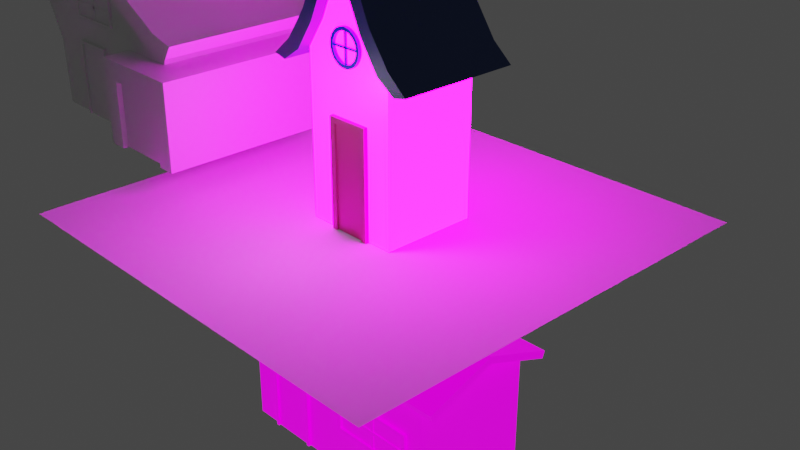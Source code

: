 # Source: house.blend  (saved by Blender 2.93.20; exported with 4.5.12 LTS)
import bpy
from mathutils import Matrix  # noqa: F401  (used for matrix-valued properties, if any)

bpy.ops.wm.read_factory_settings(use_empty=True)
scene = bpy.context.scene
scene.name = 'Scene'

# ---- collections
col_collection = bpy.data.collections.new('Collection'); scene.collection.children.link(col_collection)

# ---- images (referenced by path relative to the original .blend; pixels are not part of the script)
import os
ASSET_DIR = os.environ.get("B2B_ASSET_DIR", "")  # directory of the original .blend (textures are referenced by path, not embedded)
HERE = os.path.dirname(os.path.abspath(__file__))  # packed textures are extracted next to this script under _unpacked/

def load_image(name, relpath, width, height, colorspace="sRGB"):
    """Load a texture the original file referenced (path relative to the .blend, or extracted next to this script)."""
    p = next((c for c in (os.path.join(HERE, relpath), os.path.join(ASSET_DIR, relpath)) if relpath and os.path.exists(c)), "")
    if p:
        img = bpy.data.images.load(p, check_existing=True)
        img.name = name
    else:  # same state as the original file: an image datablock whose file is absent (Cycles renders it pink)
        img = bpy.data.images.new(name, width, height)
        img.source = "FILE"
        img.filepath = "//" + (relpath or name)
    img.colorspace_settings.name = colorspace
    return img
img_material_002_base_color = load_image('Material.002 Base Color', '', 1024, 1024, 'sRGB')
img_emission = load_image('Emission', 'Emission House2.png', 1024, 1024, 'sRGB')
img_emission_1 = load_image('eMISSION', 'Emission.png', 1024, 1024, 'sRGB')
img_bake = load_image('Bake', 'House 3 + textures/Bake.png', 1024, 1024, 'sRGB')

# ---- materials (node trees are filled in below, after node groups)
mat_material_002 = bpy.data.materials.new('Material.002')
mat_material_004 = bpy.data.materials.new('Material.004')
mat_material_003 = bpy.data.materials.new('Material.003')
mat_material_001 = bpy.data.materials.new('Material.001')
mat_material_006 = bpy.data.materials.new('Material.006')
mat_material_005 = bpy.data.materials.new('Material.005')
mat_material_007 = bpy.data.materials.new('Material.007')
mat_material_008 = bpy.data.materials.new('Material.008')
mat_material_009 = bpy.data.materials.new('Material.009')
mat_material_010 = bpy.data.materials.new('Material.010')
mat_material_011 = bpy.data.materials.new('Material.011')
mat_baked = bpy.data.materials.new('bAKED')

# ---- node groups
ng_auto_smooth = bpy.data.node_groups.new('Auto Smooth', 'GeometryNodeTree')
_s = ng_auto_smooth.interface.new_socket(name='Geometry', in_out='OUTPUT', socket_type='NodeSocketGeometry')
_s = ng_auto_smooth.interface.new_socket(name='Geometry', in_out='INPUT', socket_type='NodeSocketGeometry')
_s = ng_auto_smooth.interface.new_socket(name='Angle', in_out='INPUT', socket_type='NodeSocketFloat')
_s.subtype = 'ANGLE'
_s.min_value = 0.0
_s.max_value = 3.142
ng_auto_smooth.is_modifier = True
_N = ng_auto_smooth.nodes; _L = ng_auto_smooth.links
n0 = _N.new('NodeGroupOutput'); n0.name = 'Group Output'; n0.location = (480, -100)
n1 = _N.new('NodeGroupInput'); n1.name = 'Group Input'; n1.location = (-420, -300)
n2 = _N.new('NodeGroupInput'); n2.name = 'Group Input.001'; n2.location = (-60, -100)
n3 = _N.new('GeometryNodeSetShadeSmooth'); n3.name = 'Set Shade Smooth'; n3.location = (120, -100)
n3.domain = 'EDGE'
n4 = _N.new('GeometryNodeSetShadeSmooth'); n4.name = 'Set Shade Smooth.001'; n4.location = (300, -100)
n5 = _N.new('GeometryNodeInputMeshEdgeAngle'); n5.name = 'Edge Angle'; n5.location = (-420, -220)
n6 = _N.new('GeometryNodeInputEdgeSmooth'); n6.name = 'Is Edge Smooth'; n6.location = (-60, -160)
n7 = _N.new('GeometryNodeInputShadeSmooth'); n7.name = 'Is Face Smooth'; n7.location = (-240, -340)
n8 = _N.new('FunctionNodeBooleanMath'); n8.name = 'Boolean Math'; n8.location = (-60, -220)
n9 = _N.new('FunctionNodeCompare'); n9.name = 'Compare'; n9.location = (-240, -180)
n9.operation = 'LESS_EQUAL'
_L.new(n5.outputs[0], n9.inputs[0])
_L.new(n4.outputs[0], n0.inputs[0])
_L.new(n1.outputs[1], n9.inputs[1])
_L.new(n9.outputs[0], n8.inputs[0])
_L.new(n7.outputs[0], n8.inputs[1])
_L.new(n2.outputs[0], n3.inputs[0])
_L.new(n6.outputs[0], n3.inputs[1])
_L.new(n3.outputs[0], n4.inputs[0])
_L.new(n8.outputs[0], n3.inputs[2])
n0.is_active_output = True

# ---- material node trees
mat_material_002.use_nodes = True; mat_material_002.node_tree.nodes.clear()
_N = mat_material_002.node_tree.nodes; _L = mat_material_002.node_tree.links
n0 = _N.new('ShaderNodeOutputMaterial'); n0.name = 'Material Output'; n0.location = (470, 300)
n1 = _N.new('ShaderNodeBsdfPrincipled'); n1.name = 'Principled BSDF'; n1.location = (180, 300)
n1.distribution = 'GGX'
n1.subsurface_method = 'BURLEY'
n1.inputs[0].default_value = (0.08866, 0.04231, 0.1195, 1.0)
n1.inputs[3].default_value = 1.45
n1.inputs[28].default_value = 29.6
n2 = _N.new('ShaderNodeTexImage'); n2.name = 'Image Texture'; n2.location = (-280, 280)
n2.image = img_material_002_base_color
n3 = _N.new('ShaderNodeTexImage'); n3.name = 'Image Texture.001'; n3.location = (-360, -20)
n3.image = img_emission
_L.new(n1.outputs[0], n0.inputs[0])
_L.new(n3.outputs[0], n1.inputs[27])
n0.is_active_output = True
mat_material_004.use_nodes = True; mat_material_004.node_tree.nodes.clear()
_N = mat_material_004.node_tree.nodes; _L = mat_material_004.node_tree.links
n0 = _N.new('ShaderNodeBsdfPrincipled'); n0.name = 'Principled BSDF'; n0.location = (10, 300)
n0.distribution = 'GGX'
n0.subsurface_method = 'BURLEY'
n0.inputs[0].default_value = (0.02315, 0.05613, 0.1946, 1.0)
n0.inputs[3].default_value = 1.45
n0.inputs[27].default_value = (0.0, 0.0, 0.0, 1.0)
n0.inputs[28].default_value = 1.0
n1 = _N.new('ShaderNodeOutputMaterial'); n1.name = 'Material Output'; n1.location = (300, 300)
_L.new(n0.outputs[0], n1.inputs[0])
n1.is_active_output = True
mat_material_003.use_nodes = True; mat_material_003.node_tree.nodes.clear()
_N = mat_material_003.node_tree.nodes; _L = mat_material_003.node_tree.links
n0 = _N.new('ShaderNodeBsdfPrincipled'); n0.name = 'Principled BSDF'; n0.location = (10, 300)
n0.distribution = 'GGX'
n0.subsurface_method = 'BURLEY'
n0.inputs[0].default_value = (0.4969, 0.05127, 0.1812, 1.0)
n0.inputs[3].default_value = 1.45
n0.inputs[27].default_value = (0.0, 0.0, 0.0, 1.0)
n0.inputs[28].default_value = 1.0
n1 = _N.new('ShaderNodeOutputMaterial'); n1.name = 'Material Output'; n1.location = (300, 300)
_L.new(n0.outputs[0], n1.inputs[0])
n1.is_active_output = True
mat_material_001.use_nodes = True; mat_material_001.node_tree.nodes.clear()
_N = mat_material_001.node_tree.nodes; _L = mat_material_001.node_tree.links
n0 = _N.new('ShaderNodeBsdfPrincipled'); n0.name = 'Principled BSDF'; n0.location = (10, 300)
n0.distribution = 'GGX'
n0.subsurface_method = 'BURLEY'
n0.inputs[0].default_value = (0.005838, 0.04295, 0.8219, 1.0)
n0.inputs[3].default_value = 1.45
n0.inputs[27].default_value = (0.0, 0.0, 0.0, 1.0)
n0.inputs[28].default_value = 1.0
n1 = _N.new('ShaderNodeOutputMaterial'); n1.name = 'Material Output'; n1.location = (300, 300)
_L.new(n0.outputs[0], n1.inputs[0])
n1.is_active_output = True
mat_material_006.use_nodes = True; mat_material_006.node_tree.nodes.clear()
_N = mat_material_006.node_tree.nodes; _L = mat_material_006.node_tree.links
n0 = _N.new('ShaderNodeBsdfPrincipled'); n0.name = 'Principled BSDF'; n0.location = (10, 300)
n0.distribution = 'GGX'
n0.subsurface_method = 'BURLEY'
n0.inputs[3].default_value = 1.45
n0.inputs[27].default_value = (0.0, 0.0, 0.0, 1.0)
n0.inputs[28].default_value = 1.0
n1 = _N.new('ShaderNodeOutputMaterial'); n1.name = 'Material Output'; n1.location = (300, 300)
_L.new(n0.outputs[0], n1.inputs[0])
n1.is_active_output = True
mat_material_005.use_nodes = True; mat_material_005.node_tree.nodes.clear()
_N = mat_material_005.node_tree.nodes; _L = mat_material_005.node_tree.links
n0 = _N.new('ShaderNodeOutputMaterial'); n0.name = 'Material Output'; n0.location = (300, 300)
n1 = _N.new('ShaderNodeBsdfPrincipled'); n1.name = 'Principled BSDF'; n1.location = (10, 300)
n1.distribution = 'GGX'
n1.subsurface_method = 'BURLEY'
n1.inputs[0].default_value = (0.9734, 0.9647, 0.0, 1.0)
n1.inputs[3].default_value = 1.45
n1.inputs[27].default_value = (0.9734, 0.9647, 0.0, 1.0)
n1.inputs[28].default_value = 1.0
n2 = _N.new('ShaderNodeTexImage'); n2.name = 'Image Texture.001'; n2.location = (-447, -89)
n2.image = img_emission_1
n3 = _N.new('ShaderNodeTexImage'); n3.name = 'Image Texture'; n3.location = (-469, 213)
n3.image = img_bake
_L.new(n1.outputs[0], n0.inputs[0])
n0.is_active_output = True
mat_material_007.use_nodes = True; mat_material_007.node_tree.nodes.clear()
_N = mat_material_007.node_tree.nodes; _L = mat_material_007.node_tree.links
n0 = _N.new('ShaderNodeOutputMaterial'); n0.name = 'Material Output'; n0.location = (300, 300)
n1 = _N.new('ShaderNodeBsdfPrincipled'); n1.name = 'Principled BSDF'; n1.location = (10, 300)
n1.distribution = 'GGX'
n1.subsurface_method = 'BURLEY'
n1.inputs[0].default_value = (0.5647, 0.04817, 0.02624, 1.0)
n1.inputs[3].default_value = 1.45
n1.inputs[27].default_value = (0.0, 0.0, 0.0, 1.0)
n1.inputs[28].default_value = 1.0
n2 = _N.new('ShaderNodeTexImage'); n2.name = 'Image Texture'; n2.location = (-469, 213)
n2.image = img_bake
_L.new(n1.outputs[0], n0.inputs[0])
n0.is_active_output = True
mat_material_008.use_nodes = True; mat_material_008.node_tree.nodes.clear()
_N = mat_material_008.node_tree.nodes; _L = mat_material_008.node_tree.links
n0 = _N.new('ShaderNodeOutputMaterial'); n0.name = 'Material Output'; n0.location = (300, 300)
n1 = _N.new('ShaderNodeBsdfPrincipled'); n1.name = 'Principled BSDF'; n1.location = (10, 300)
n1.distribution = 'GGX'
n1.subsurface_method = 'BURLEY'
n1.inputs[0].default_value = (0.03031, 0.1066, 0.196, 1.0)
n1.inputs[3].default_value = 1.45
n1.inputs[27].default_value = (0.0, 0.0, 0.0, 1.0)
n1.inputs[28].default_value = 1.0
n2 = _N.new('ShaderNodeTexImage'); n2.name = 'Image Texture'; n2.location = (-469, 213)
n2.image = img_bake
_L.new(n1.outputs[0], n0.inputs[0])
n0.is_active_output = True
mat_material_009.use_nodes = True; mat_material_009.node_tree.nodes.clear()
_N = mat_material_009.node_tree.nodes; _L = mat_material_009.node_tree.links
n0 = _N.new('ShaderNodeOutputMaterial'); n0.name = 'Material Output'; n0.location = (300, 300)
n1 = _N.new('ShaderNodeBsdfPrincipled'); n1.name = 'Principled BSDF'; n1.location = (10, 300)
n1.distribution = 'GGX'
n1.subsurface_method = 'BURLEY'
n1.inputs[0].default_value = (0.0356, 0.03689, 0.1845, 1.0)
n1.inputs[3].default_value = 1.45
n1.inputs[27].default_value = (0.0, 0.0, 0.0, 1.0)
n1.inputs[28].default_value = 1.0
n2 = _N.new('ShaderNodeTexImage'); n2.name = 'Image Texture'; n2.location = (-469, 213)
n2.image = img_bake
_L.new(n1.outputs[0], n0.inputs[0])
n0.is_active_output = True
mat_material_010.use_nodes = True; mat_material_010.node_tree.nodes.clear()
_N = mat_material_010.node_tree.nodes; _L = mat_material_010.node_tree.links
n0 = _N.new('ShaderNodeOutputMaterial'); n0.name = 'Material Output'; n0.location = (300, 300)
n1 = _N.new('ShaderNodeBsdfPrincipled'); n1.name = 'Principled BSDF'; n1.location = (10, 300)
n1.distribution = 'GGX'
n1.subsurface_method = 'BURLEY'
n1.inputs[0].default_value = (0.0356, 0.03689, 0.1845, 1.0)
n1.inputs[3].default_value = 1.45
n1.inputs[27].default_value = (0.0, 0.0, 0.0, 1.0)
n1.inputs[28].default_value = 1.0
n2 = _N.new('ShaderNodeTexImage'); n2.name = 'Image Texture'; n2.location = (-469, 213)
n2.image = img_bake
_L.new(n1.outputs[0], n0.inputs[0])
n0.is_active_output = True
mat_material_011.use_nodes = True; mat_material_011.node_tree.nodes.clear()
_N = mat_material_011.node_tree.nodes; _L = mat_material_011.node_tree.links
n0 = _N.new('ShaderNodeOutputMaterial'); n0.name = 'Material Output'; n0.location = (300, 300)
n1 = _N.new('ShaderNodeBsdfPrincipled'); n1.name = 'Principled BSDF'; n1.location = (10, 300)
n1.distribution = 'GGX'
n1.subsurface_method = 'BURLEY'
n1.inputs[0].default_value = (0.0, 0.0, 0.0, 1.0)
n1.inputs[3].default_value = 1.45
n1.inputs[27].default_value = (0.0, 0.0, 0.0, 1.0)
n1.inputs[28].default_value = 1.0
n2 = _N.new('ShaderNodeTexImage'); n2.name = 'Image Texture'; n2.location = (-469, 213)
n2.image = img_bake
_L.new(n1.outputs[0], n0.inputs[0])
n0.is_active_output = True
mat_baked.use_nodes = True; mat_baked.node_tree.nodes.clear()
_N = mat_baked.node_tree.nodes; _L = mat_baked.node_tree.links
n0 = _N.new('ShaderNodeBsdfPrincipled'); n0.name = 'Principled BSDF'; n0.location = (10, 300)
n0.distribution = 'GGX'
n0.subsurface_method = 'BURLEY'
n0.inputs[3].default_value = 1.45
n0.inputs[28].default_value = 1.0
n1 = _N.new('ShaderNodeOutputMaterial'); n1.name = 'Material Output'; n1.location = (300, 300)
n2 = _N.new('ShaderNodeTexImage'); n2.name = 'Image Texture.001'; n2.location = (-482, -61)
n2.image = img_emission_1
n3 = _N.new('ShaderNodeTexImage'); n3.name = 'Image Texture'; n3.location = (-469, 213)
n3.image = img_bake
_L.new(n0.outputs[0], n1.inputs[0])
_L.new(n3.outputs[0], n0.inputs[0])
_L.new(n2.outputs[0], n0.inputs[27])
n1.is_active_output = True

# ---- world
world_world = bpy.data.worlds.new('World'); scene.world = world_world
world_world.use_nodes = True; world_world.node_tree.nodes.clear()
_N = world_world.node_tree.nodes; _L = world_world.node_tree.links
n0 = _N.new('ShaderNodeOutputWorld'); n0.name = 'World Output'; n0.location = (300, 300)
n1 = _N.new('ShaderNodeBackground'); n1.name = 'Background'; n1.location = (10, 300)
n1.inputs[0].default_value = (0.05088, 0.05088, 0.05088, 1.0)
_L.new(n1.outputs[0], n0.inputs[0])
n0.is_active_output = True
world_world.color = (0.05088, 0.05088, 0.05088)
world_world.use_sun_shadow = False
world_world.sun_shadow_jitter_overblur = 0.0

# ---- cameras
cam_camera = bpy.data.cameras.new('Camera')
cam_camera.clip_end = 100.0
cam_camera.ortho_scale = 7.314

# ---- lights
light_point = bpy.data.lights.new('Point', 'POINT')
light_point.transmission_factor = 0.0
light_point.shadow_soft_size = 0.25
light_point.shadow_maximum_resolution = 0.006
light_point.use_absolute_resolution = True

# ---- meshes
me_cube_003 = bpy.data.meshes.new('Cube.003')
me_cube_003.from_pydata([(1.234, -1.0, -1.0), (1.38, -1.0, 0.224), (1.234, 1.0, -1.0), (1.38, 1.0, 0.224), (-0.9135, -1.0, -1.0), (-1.211, -1.0, 0.331), (-0.9135, 1.0, -1.0), (-1.211, 1.0, 0.331), (0.0, 1.0, -1.0), (0.0, 1.0, 1.117), (0.0, -1.0, -1.0), (0.0, -1.0, 1.117), (-0.4911, 1.0, 0.686), (-0.4567, -1.0, -1.0), (-0.4567, 1.0, -1.0), (-0.4911, -1.0, 0.686), (0.6556, 1.0, 0.6365), (0.6172, -1.0, -1.0), (0.6172, 1.0, -1.0), (0.6556, -1.0, 0.6365), (1.267, 1.0, -0.2005), (1.267, -1.0, -0.2005), (0.0, -1.0, -0.2005), (0.0, 1.0, -0.2005), (-0.9459, 1.0, -0.2005), (-0.9459, -1.0, -0.2005), (-0.4739, -1.0, -0.2005), (-0.4739, 1.0, -0.2005), (0.6364, -1.0, -0.2005), (0.6364, 1.0, -0.2005), (1.38, -1.0, 0.224), (1.38, 1.0, 0.224), (-0.005947, -1.0, 1.473), (-0.005947, 1.0, 1.473), (1.476, -1.0, 0.4157), (1.476, 1.0, 0.4157), (-1.059, -1.0, 0.331), (-1.059, 1.0, 0.331), (0.0, 1.0, 1.117), (0.0, -1.0, 1.117), (-1.169, 1.0, 0.4797), (-1.169, -1.0, 0.4797), (1.673, 1.0, 0.1856), (1.673, -1.0, 0.1856), (1.774, 1.0, 0.3411), (1.774, -1.0, 0.3411), (-1.537, -1.0, 0.3422), (-1.467, -1.0, 0.2458), (-1.537, 1.0, 0.3422), (-1.467, 1.0, 0.2458), (-0.5504, -1.0, 0.9329), (-0.5504, 1.0, 0.9329), (-0.4911, 1.0, 0.686), (-0.4911, -1.0, 0.686), (0.6948, -1.0, 0.8687), (0.6948, 1.0, 0.8687), (0.6556, 1.0, 0.6365), (0.6556, -1.0, 0.6365), (0.6948, -1.197, 0.8687), (-0.005947, -1.197, 1.473), (0.6948, 1.197, 0.8687), (1.476, 1.197, 0.4157), (0.0, -1.197, 1.117), (0.6556, 1.197, 0.6365), (1.38, 1.197, 0.224), (0.6556, -1.197, 0.6365), (-1.169, -1.197, 0.4797), (-1.059, -1.197, 0.331), (-0.5504, -1.197, 0.9329), (-0.5504, 1.197, 0.9329), (-1.169, 1.197, 0.4797), (-0.4911, 1.197, 0.686), (-1.059, 1.197, 0.331), (-0.4911, -1.197, 0.686), (1.476, -1.197, 0.4157), (1.38, -1.197, 0.224), (0.0, 1.197, 1.117), (-0.005947, 1.197, 1.473), (-1.537, -1.197, 0.3422), (-1.467, -1.197, 0.2458), (1.673, 1.197, 0.1856), (1.774, 1.197, 0.3411), (1.774, -1.197, 0.3411), (1.673, -1.197, 0.1856), (-1.467, 1.197, 0.2458), (-1.537, 1.197, 0.3422), (-0.4102, -0.9978, 0.1796), (-0.4102, -0.9978, 0.5062), (-0.3911, -1.029, 0.1988), (-0.3911, -1.029, 0.4871), (0.3015, -0.9978, 0.1796), (0.3015, -0.9978, 0.5062), (0.2823, -1.029, 0.1988), (0.2823, -1.029, 0.4871), (-0.4102, -1.029, 0.5062), (-0.4102, -1.029, 0.1796), (0.3015, -1.029, 0.1796), (0.3015, -1.029, 0.5062), (-0.3911, -1.008, 0.4871), (-0.3911, -1.008, 0.1988), (0.2823, -1.008, 0.1988), (0.2823, -1.008, 0.4871), (-0.06941, -1.015, 0.1894), (-0.06941, -1.015, 0.4964), (-0.06941, -0.985, 0.1894), (-0.06941, -0.985, 0.4964), (-0.03937, -1.015, 0.1894), (-0.03937, -1.015, 0.4964), (-0.03937, -0.985, 0.1894), (-0.03937, -0.985, 0.4964), (-0.3954, -1.015, 0.3579), (0.2867, -1.015, 0.3579), (-0.3954, -0.985, 0.3579), (0.2867, -0.985, 0.3579), (-0.3954, -1.015, 0.3279), (0.2867, -1.015, 0.3279), (-0.3954, -0.985, 0.3279), (0.2867, -0.985, 0.3279), (0.8416, -1.271, -1.0), (0.8416, -1.271, -0.2212), (0.6205, 0.6835, -1.0), (0.6205, 0.6835, 0.0), (1.587, -1.271, -1.0), (1.587, -1.271, -0.2212), (1.808, 0.6835, -1.0), (1.808, 0.6835, 0.0), (0.6205, -1.271, -1.0), (0.6205, -1.271, 0.0), (1.808, -1.271, 0.0), (1.808, -1.271, -1.0), (0.6205, -1.331, -1.0), (0.6205, -1.331, 0.0), (1.808, -1.331, 0.0), (1.808, -1.331, -1.0), (0.8416, -1.331, -1.0), (0.8416, -1.331, -0.2212), (1.587, -1.331, -0.2212), (1.587, -1.331, -1.0), (-0.3906, -1.04, -1.0), (-0.3906, -1.04, -0.1385), (-0.4238, -1.0, -1.0), (-0.4238, -1.0, -0.1053), (0.06367, -1.04, -1.0), (0.06367, -1.04, -0.1385), (0.09686, -1.0, -1.0), (0.09686, -1.0, -0.1053), (-0.4238, -1.04, -1.0), (-0.4238, -1.04, -0.1053), (0.09686, -1.04, -0.1053), (0.09686, -1.04, -1.0), (-0.3906, -1.018, -1.0), (-0.3906, -1.018, -0.1385), (0.06367, -1.018, -0.1385), (0.06367, -1.018, -1.0), (0.7396, -0.1318, 0.5886), (0.7396, -0.1318, 1.183), (0.7396, 0.1647, 0.5886), (0.7396, 0.1647, 1.183), (1.036, -0.1318, 0.5886), (1.036, -0.1318, 1.183), (1.036, 0.1647, 0.5886), (1.036, 0.1647, 1.183), (0.7086, -0.1628, 1.183), (0.7086, 0.1957, 1.183), (1.067, 0.1957, 1.183), (1.067, -0.1628, 1.183), (0.7086, -0.1628, 1.313), (0.7086, 0.1957, 1.313), (1.067, 0.1957, 1.313), (1.067, -0.1628, 1.313)], [], [(20, 3, 1, 21), (29, 16, 3, 20), (18, 2, 0, 17), (24, 25, 5, 7), (27, 24, 7, 12), (14, 13, 4, 6), (26, 22, 11, 15), (28, 19, 11, 22), (25, 26, 15, 5), (8, 10, 13, 14), (23, 27, 12, 9), (21, 1, 19, 28), (8, 18, 17, 10), (23, 9, 16, 29), (8, 23, 29, 18), (0, 21, 28, 17), (8, 14, 27, 23), (4, 13, 26, 25), (17, 28, 22, 10), (13, 10, 22, 26), (14, 6, 24, 27), (6, 4, 25, 24), (18, 29, 20, 2), (2, 20, 21, 0), (5, 15, 12, 7), (15, 11, 9, 12), (19, 16, 9, 11), (3, 16, 19, 1), (55, 33, 32, 54), (30, 31, 42, 43), (31, 56, 63, 64), (57, 30, 75, 65), (43, 45, 82, 83), (51, 50, 32, 33), (52, 37, 72, 71), (44, 42, 80, 81), (43, 42, 44, 45), (49, 47, 46, 48), (41, 40, 48, 46), (38, 52, 71, 76), (37, 36, 47, 49), (51, 33, 77, 69), (56, 38, 76, 63), (35, 34, 45, 44), (50, 41, 66, 68), (40, 41, 50, 51), (33, 55, 60, 77), (46, 47, 79, 78), (45, 34, 74, 82), (35, 55, 54, 34), (71, 72, 70, 69), (65, 75, 74, 58), (63, 76, 77, 60), (73, 62, 59, 68), (67, 66, 78, 79), (64, 61, 81, 80), (70, 72, 84, 85), (74, 75, 83, 82), (67, 73, 68, 66), (76, 71, 69, 77), (64, 63, 60, 61), (62, 65, 58, 59), (49, 48, 85, 84), (36, 53, 73, 67), (41, 46, 78, 66), (54, 32, 59, 58), (53, 39, 62, 73), (47, 36, 67, 79), (39, 57, 65, 62), (42, 31, 64, 80), (30, 43, 83, 75), (32, 50, 68, 59), (48, 40, 70, 85), (40, 51, 69, 70), (35, 44, 81, 61), (55, 35, 61, 60), (37, 49, 84, 72), (34, 54, 58, 74), (30, 57, 56, 31), (57, 39, 38, 56), (53, 52, 38, 39), (37, 52, 53, 36), (86, 95, 94, 87), (88, 99, 98, 89), (96, 90, 91, 97), (90, 86, 87, 91), (95, 86, 90, 96), (97, 91, 87, 94), (89, 94, 95, 88), (88, 95, 96, 92), (93, 97, 94, 89), (92, 96, 97, 93), (99, 100, 101, 98), (93, 101, 100, 92), (92, 100, 99, 88), (89, 98, 101, 93), (102, 103, 105, 104), (104, 105, 109, 108), (108, 109, 107, 106), (106, 107, 103, 102), (104, 108, 106, 102), (109, 105, 103, 107), (110, 111, 113, 112), (112, 113, 117, 116), (116, 117, 115, 114), (114, 115, 111, 110), (112, 116, 114, 110), (117, 113, 111, 115), (126, 127, 121, 120), (120, 121, 125, 124), (124, 125, 128, 129), (122, 123, 119, 118), (120, 124, 129, 126), (125, 121, 127, 128), (128, 127, 131, 132), (123, 122, 137, 136), (134, 135, 131, 130), (119, 123, 136, 135), (136, 137, 133, 132), (135, 136, 132, 131), (129, 128, 132, 133), (126, 118, 134, 130), (127, 126, 130, 131), (118, 119, 135, 134), (122, 129, 133, 137), (146, 147, 141, 140), (153, 152, 151, 150), (144, 145, 148, 149), (139, 138, 150, 151), (145, 141, 147, 148), (138, 139, 147, 146), (143, 142, 149, 148), (143, 139, 151, 152), (139, 143, 148, 147), (142, 143, 152, 153), (140, 141, 145, 144), (146, 140, 150, 138), (144, 149, 142, 153), (154, 155, 157, 156), (156, 157, 161, 160), (160, 161, 159, 158), (158, 159, 155, 154), (156, 160, 158, 154), (157, 155, 162, 163), (164, 163, 167, 168), (155, 159, 165, 162), (161, 157, 163, 164), (159, 161, 164, 165), (168, 167, 166, 169), (165, 164, 168, 169), (163, 162, 166, 167), (162, 165, 169, 166), (153, 150, 140, 144)])
me_cube_003.polygons.foreach_set('use_smooth', [0, 0, 0, 0, 0, 0, 0, 0, 0, 0, 0, 0, 0, 0, 0, 0, 0, 0, 0, 0, 0, 0, 0, 0, 0, 0, 0, 0, 1, 1, 1, 1, 1, 1, 1, 1, 1, 1, 1, 1, 1, 1, 1, 1, 1, 1, 1, 1, 1, 1, 1, 1, 1, 1, 1, 1, 1, 1, 1, 1, 1, 1, 1, 1, 1, 1, 1, 1, 1, 1, 1, 1, 1, 1, 1, 1, 1, 1, 1, 1, 1, 1, 0, 0, 0, 0, 0, 0, 0, 0, 0, 0, 0, 0, 0, 0, 0, 0, 0, 0, 0, 0, 0, 0, 0, 0, 0, 0, 0, 0, 0, 0, 0, 0, 0, 0, 0, 0, 0, 0, 0, 0, 0, 0, 0, 0, 0, 0, 0, 0, 0, 0, 0, 0, 0, 0, 0, 0, 0, 0, 0, 0, 0, 0, 0, 0, 0, 0, 0, 0, 0, 0, 0])
_uv = me_cube_003.uv_layers.new(name='UVMap')
_uv.uv.foreach_set('vector', [0.5, 0.5, 0.625, 0.5, 0.625, 0.75, 0.5, 0.75, 0.5, 0.4375, 0.625, 0.4375, 0.625, 0.5, 0.5, 0.5, 0.3125, 0.5, 0.375, 0.5, 0.375, 0.75, 0.3125, 0.75, 0.5, 0.5, 0.5, 0.75, 0.625, 0.75, 0.625, 0.5, 0.5, 0.4375, 0.5, 0.5, 0.625, 0.5, 0.625, 0.4375, 0.3125, 0.5, 0.3125, 0.75, 0.375, 0.75, 0.375, 0.5, 0.5, 0.8125, 0.5, 0.875, 0.625, 0.875, 0.625, 0.8125, 0.5, 0.8125, 0.625, 0.8125, 0.625, 0.875, 0.5, 0.875, 0.5, 0.75, 0.5, 0.8125, 0.625, 0.8125, 0.625, 0.75, 0.25, 0.5, 0.25, 0.75, 0.3125, 0.75, 0.3125, 0.5, 0.5, 0.375, 0.5, 0.4375, 0.625, 0.4375, 0.625, 0.375, 0.5, 0.75, 0.625, 0.75, 0.625, 0.8125, 0.5, 0.8125, 0.25, 0.5, 0.3125, 0.5, 0.3125, 0.75, 0.25, 0.75, 0.5, 0.375, 0.625, 0.375, 0.625, 0.4375, 0.5, 0.4375, 0.375, 0.375, 0.5, 0.375, 0.5, 0.4375, 0.375, 0.4375, 0.375, 0.75, 0.5, 0.75, 0.5, 0.8125, 0.375, 0.8125, 0.375, 0.375, 0.375, 0.4375, 0.5, 0.4375, 0.5, 0.375, 0.375, 0.75, 0.375, 0.8125, 0.5, 0.8125, 0.5, 0.75, 0.375, 0.8125, 0.5, 0.8125, 0.5, 0.875, 0.375, 0.875, 0.375, 0.8125, 0.375, 0.875, 0.5, 0.875, 0.5, 0.8125, 0.375, 0.4375, 0.375, 0.5, 0.5, 0.5, 0.5, 0.4375, 0.375, 0.5, 0.375, 0.75, 0.5, 0.75, 0.5, 0.5, 0.375, 0.4375, 0.5, 0.4375, 0.5, 0.5, 0.375, 0.5, 0.375, 0.5, 0.5, 0.5, 0.5, 0.75, 0.375, 0.75, 0.625, 0.75, 0.625, 0.8125, 0.625, 0.4375, 0.625, 0.5, 0.625, 0.8125, 0.625, 0.875, 0.625, 0.375, 0.625, 0.4375, 0.625, 0.8125, 0.625, 0.4375, 0.625, 0.375, 0.625, 0.875, 0.625, 0.5, 0.625, 0.4375, 0.625, 0.8125, 0.625, 0.75, 0.6875, 0.5, 0.75, 0.5, 0.75, 0.75, 0.6875, 0.75, 0.625, 0.75, 0.625, 0.5, 0.625, 0.5, 0.625, 0.75, 0.625, 0.5, 0.625, 0.4375, 0.625, 0.4375, 0.625, 0.5, 0.625, 0.8125, 0.625, 0.75, 0.625, 0.75, 0.625, 0.8125, 0.625, 0.75, 0.625, 0.75, 0.625, 0.75, 0.625, 0.75, 0.6875, 0.5, 0.6875, 0.75, 0.75, 0.75, 0.75, 0.5, 0.625, 0.4375, 0.625, 0.5, 0.625, 0.5, 0.625, 0.4375, 0.625, 0.5, 0.625, 0.5, 0.625, 0.5, 0.625, 0.5, 0.625, 0.75, 0.625, 0.5, 0.625, 0.5, 0.625, 0.75, 0.625, 0.5, 0.625, 0.75, 0.625, 0.75, 0.625, 0.5, 0.625, 0.75, 0.625, 0.5, 0.625, 0.5, 0.625, 0.75, 0.625, 0.375, 0.625, 0.4375, 0.625, 0.4375, 0.625, 0.375, 0.625, 0.5, 0.625, 0.75, 0.625, 0.75, 0.625, 0.5, 0.6875, 0.5, 0.75, 0.5, 0.75, 0.5, 0.6875, 0.5, 0.625, 0.4375, 0.625, 0.375, 0.625, 0.375, 0.625, 0.4375, 0.625, 0.5, 0.625, 0.75, 0.625, 0.75, 0.625, 0.5, 0.6875, 0.75, 0.625, 0.75, 0.625, 0.75, 0.6875, 0.75, 0.625, 0.5, 0.625, 0.75, 0.6875, 0.75, 0.6875, 0.5, 0.75, 0.5, 0.6875, 0.5, 0.6875, 0.5, 0.75, 0.5, 0.625, 0.75, 0.625, 0.75, 0.625, 0.75, 0.625, 0.75, 0.625, 0.75, 0.625, 0.75, 0.625, 0.75, 0.625, 0.75, 0.625, 0.5, 0.6875, 0.5, 0.6875, 0.75, 0.625, 0.75, 0.625, 0.4375, 0.625, 0.5, 0.625, 0.5, 0.625, 0.4375, 0.625, 0.8125, 0.625, 0.75, 0.625, 0.75, 0.625, 0.8125, 0.625, 0.4375, 0.625, 0.375, 0.625, 0.375, 0.625, 0.4375, 0.625, 0.8125, 0.625, 0.875, 0.625, 0.875, 0.625, 0.8125, 0.625, 0.75, 0.625, 0.75, 0.625, 0.75, 0.625, 0.75, 0.625, 0.5, 0.625, 0.5, 0.625, 0.5, 0.625, 0.5, 0.625, 0.5, 0.625, 0.5, 0.625, 0.5, 0.625, 0.5, 0.625, 0.75, 0.625, 0.75, 0.625, 0.75, 0.625, 0.75, 0.625, 0.75, 0.625, 0.8125, 0.625, 0.8125, 0.625, 0.75, 0.625, 0.375, 0.625, 0.4375, 0.625, 0.4375, 0.625, 0.375, 0.625, 0.5, 0.625, 0.4375, 0.625, 0.4375, 0.625, 0.5, 0.625, 0.875, 0.625, 0.8125, 0.625, 0.8125, 0.625, 0.875, 0.625, 0.5, 0.625, 0.5, 0.625, 0.5, 0.625, 0.5, 0.625, 0.75, 0.625, 0.8125, 0.625, 0.8125, 0.625, 0.75, 0.625, 0.75, 0.625, 0.75, 0.625, 0.75, 0.625, 0.75, 0.6875, 0.75, 0.75, 0.75, 0.75, 0.75, 0.6875, 0.75, 0.625, 0.8125, 0.625, 0.875, 0.625, 0.875, 0.625, 0.8125, 0.625, 0.75, 0.625, 0.75, 0.625, 0.75, 0.625, 0.75, 0.625, 0.875, 0.625, 0.8125, 0.625, 0.8125, 0.625, 0.875, 0.625, 0.5, 0.625, 0.5, 0.625, 0.5, 0.625, 0.5, 0.625, 0.75, 0.625, 0.75, 0.625, 0.75, 0.625, 0.75, 0.75, 0.75, 0.6875, 0.75, 0.6875, 0.75, 0.75, 0.75, 0.625, 0.5, 0.625, 0.5, 0.625, 0.5, 0.625, 0.5, 0.625, 0.5, 0.6875, 0.5, 0.6875, 0.5, 0.625, 0.5, 0.625, 0.5, 0.625, 0.5, 0.625, 0.5, 0.625, 0.5, 0.6875, 0.5, 0.625, 0.5, 0.625, 0.5, 0.6875, 0.5, 0.625, 0.5, 0.625, 0.5, 0.625, 0.5, 0.625, 0.5, 0.625, 0.75, 0.6875, 0.75, 0.6875, 0.75, 0.625, 0.75, 0.625, 0.75, 0.625, 0.8125, 0.625, 0.4375, 0.625, 0.5, 0.625, 0.8125, 0.625, 0.875, 0.625, 0.375, 0.625, 0.4375, 0.625, 0.8125, 0.625, 0.4375, 0.625, 0.375, 0.625, 0.875, 0.625, 0.5, 0.625, 0.4375, 0.625, 0.8125, 0.625, 0.75, 0.375, 0.0, 0.375, 0.25, 0.625, 0.25, 0.625, 0.0, 0.3896, 0.2567, 0.3896, 0.2567, 0.6104, 0.2567, 0.6104, 0.2567, 0.375, 0.5, 0.375, 0.75, 0.625, 0.75, 0.625, 0.5, 0.375, 0.75, 0.375, 1.0, 0.625, 1.0, 0.625, 0.75, 0.125, 0.5, 0.125, 0.75, 0.375, 0.75, 0.375, 0.5, 0.625, 0.5, 0.625, 0.75, 0.875, 0.75, 0.875, 0.5, 0.6104, 0.2567, 0.625, 0.25, 0.375, 0.25, 0.3896, 0.2567, 0.3896, 0.2567, 0.375, 0.25, 0.375, 0.5, 0.3896, 0.4933, 0.6104, 0.4933, 0.625, 0.5, 0.625, 0.25, 0.6104, 0.2567, 0.3896, 0.4933, 0.375, 0.5, 0.625, 0.5, 0.6104, 0.4933, 0.3896, 0.2567, 0.3896, 0.4933, 0.6104, 0.4933, 0.6104, 0.2567, 0.6104, 0.4933, 0.6104, 0.4933, 0.3896, 0.4933, 0.3896, 0.4933, 0.3896, 0.4933, 0.3896, 0.4933, 0.3896, 0.2567, 0.3896, 0.2567, 0.6104, 0.2567, 0.6104, 0.2567, 0.6104, 0.4933, 0.6104, 0.4933, 0.375, 0.0, 0.625, 0.0, 0.625, 0.25, 0.375, 0.25, 0.375, 0.25, 0.625, 0.25, 0.625, 0.5, 0.375, 0.5, 0.375, 0.5, 0.625, 0.5, 0.625, 0.75, 0.375, 0.75, 0.375, 0.75, 0.625, 0.75, 0.625, 1.0, 0.375, 1.0, 0.125, 0.5, 0.375, 0.5, 0.375, 0.75, 0.125, 0.75, 0.625, 0.5, 0.875, 0.5, 0.875, 0.75, 0.625, 0.75, 0.375, 0.0, 0.625, 0.0, 0.625, 0.25, 0.375, 0.25, 0.375, 0.25, 0.625, 0.25, 0.625, 0.5, 0.375, 0.5, 0.375, 0.5, 0.625, 0.5, 0.625, 0.75, 0.375, 0.75, 0.375, 0.75, 0.625, 0.75, 0.625, 1.0, 0.375, 1.0, 0.125, 0.5, 0.375, 0.5, 0.375, 0.75, 0.125, 0.75, 0.625, 0.5, 0.875, 0.5, 0.875, 0.75, 0.625, 0.75, 0.375, 0.0, 0.625, 0.0, 0.625, 0.25, 0.375, 0.25, 0.375, 0.25, 0.625, 0.25, 0.625, 0.5, 0.375, 0.5, 0.375, 0.5, 0.625, 0.5, 0.625, 0.75, 0.375, 0.75, 0.4303, 0.7965, 0.5697, 0.7965, 0.5697, 0.9535, 0.4303, 0.9535, 0.125, 0.5, 0.375, 0.5, 0.375, 0.75, 0.125, 0.75, 0.625, 0.5, 0.875, 0.5, 0.875, 0.75, 0.625, 0.75, 0.625, 0.75, 0.875, 0.75, 0.875, 0.75, 0.625, 0.75, 0.5697, 0.7965, 0.4303, 0.7965, 0.4303, 0.7965, 0.5697, 0.7965, 0.4303, 0.9535, 0.5697, 0.9535, 0.625, 1.0, 0.375, 1.0, 0.5697, 0.9535, 0.5697, 0.7965, 0.5697, 0.7965, 0.5697, 0.9535, 0.5697, 0.7965, 0.4303, 0.7965, 0.375, 0.75, 0.625, 0.75, 0.5697, 0.9535, 0.5697, 0.7965, 0.625, 0.75, 0.625, 1.0, 0.375, 0.75, 0.625, 0.75, 0.625, 0.75, 0.375, 0.75, 0.0, 0.0, 0.0, 0.0, 0.0, 0.0, 0.0, 0.0, 0.625, 0.0, 0.375, 0.0, 0.375, 0.0, 0.625, 0.0, 0.4303, 0.9535, 0.5697, 0.9535, 0.5697, 0.9535, 0.4303, 0.9535, 0.0, 0.0, 0.0, 0.0, 0.0, 0.0, 0.0, 0.0, 0.375, 0.0, 0.625, 0.0, 0.625, 0.25, 0.375, 0.25, 0.3843, 0.7659, 0.6157, 0.7659, 0.6157, 0.9841, 0.3843, 0.9841, 0.375, 0.5, 0.625, 0.5, 0.625, 0.75, 0.375, 0.75, 0.6157, 0.9841, 0.3843, 0.9841, 0.3843, 0.9841, 0.6157, 0.9841, 0.625, 0.5, 0.875, 0.5, 0.875, 0.75, 0.625, 0.75, 0.3843, 0.9841, 0.6157, 0.9841, 0.625, 1.0, 0.375, 1.0, 0.6157, 0.7659, 0.3843, 0.7659, 0.375, 0.75, 0.625, 0.75, 0.6157, 0.7659, 0.6157, 0.9841, 0.6157, 0.9841, 0.6157, 0.7659, 0.6157, 0.9841, 0.6157, 0.7659, 0.625, 0.75, 0.625, 1.0, 0.3843, 0.7659, 0.6157, 0.7659, 0.6157, 0.7659, 0.3843, 0.7659, 0.375, 0.25, 0.875, 0.5, 0.625, 0.5, 0.375, 0.5, 0.375, 1.0, 0.375, 0.25, 0.3843, 0.9841, 0.3843, 0.9841, 0.375, 0.5, 0.375, 0.75, 0.3843, 0.7659, 0.3843, 0.7659, 0.375, 0.0, 0.625, 0.0, 0.625, 0.25, 0.375, 0.25, 0.375, 0.25, 0.625, 0.25, 0.625, 0.5, 0.375, 0.5, 0.375, 0.5, 0.625, 0.5, 0.625, 0.75, 0.375, 0.75, 0.375, 0.75, 0.625, 0.75, 0.625, 1.0, 0.375, 1.0, 0.125, 0.5, 0.375, 0.5, 0.375, 0.75, 0.125, 0.75, 0.625, 0.25, 0.625, 0.0, 0.625, 0.0, 0.625, 0.25, 0.625, 0.5, 0.625, 0.25, 0.625, 0.25, 0.625, 0.5, 0.625, 1.0, 0.625, 0.75, 0.625, 0.75, 0.625, 1.0, 0.625, 0.5, 0.625, 0.25, 0.625, 0.25, 0.625, 0.5, 0.625, 0.75, 0.625, 0.5, 0.625, 0.5, 0.625, 0.75, 0.625, 0.5, 0.875, 0.5, 0.875, 0.75, 0.625, 0.75, 0.625, 0.75, 0.625, 0.5, 0.625, 0.5, 0.625, 0.75, 0.625, 0.25, 0.625, 0.0, 0.625, 0.0, 0.625, 0.25, 0.625, 1.0, 0.625, 0.75, 0.625, 0.75, 0.625, 1.0, 0.3843, 0.7659, 0.3843, 0.9841, 0.375, 0.25, 0.375, 0.5])
me_cube_003.use_remesh_fix_poles = True
me_cube_003.use_remesh_preserve_attributes = False
me_cube_003.update()
me_cube_005 = bpy.data.meshes.new('Cube.005')
me_cube_005.from_pydata([(1.0, -1.0, -0.04532), (1.0, 1.0, -0.04532), (0.6215, -1.0, 3.81), (0.8348, 1.0, 3.998), (1.0, 1.0, 3.242), (0.3633, -1.0, 4.378), (0.3633, 1.0, 4.378), (1.0, -1.0, 3.242), (1.262, 1.0, 3.382), (1.262, -1.0, 3.382), (0.5264, -1.0, 4.679), (0.5264, 1.0, 4.679), (1.672, -1.0, 3.031), (1.402, -1.0, 2.966), (1.402, 1.0, 2.966), (1.672, 1.0, 3.031), (0.8348, -1.0, 3.998), (0.6215, 1.0, 3.81), (0.5264, -1.247, 4.679), (0.8348, -1.247, 3.998), (0.3633, 1.247, 4.378), (0.6215, 1.247, 3.81), (0.3633, -1.247, 4.378), (0.6215, -1.247, 3.81), (1.0, -1.247, 3.242), (1.262, -1.247, 3.382), (1.0, 1.247, 3.242), (1.262, 1.247, 3.382), (0.5264, 1.247, 4.679), (0.8348, 1.247, 3.998), (1.672, -1.247, 3.031), (1.402, -1.247, 2.966), (1.402, 1.247, 2.966), (1.672, 1.247, 3.031), (-1.0, -1.0, -0.04532), (-1.0, 1.0, -0.04532), (0.0, 1.0, -0.04532), (0.0, -1.0, -0.04532), (-0.6215, -1.0, 3.81), (-0.8348, 1.0, 3.998), (0.0, -1.0, 3.242), (0.0, 1.0, 3.242), (-1.0, 1.0, 3.242), (-0.3633, -1.0, 4.378), (0.0, -1.0, 4.378), (0.0, 1.0, 4.378), (-0.3633, 1.0, 4.378), (-1.0, -1.0, 3.242), (0.0, -1.0, 4.679), (-1.262, 1.0, 3.382), (-1.262, -1.0, 3.382), (-0.5264, -1.0, 4.679), (-0.5264, 1.0, 4.679), (0.0, 1.0, 4.679), (-1.672, -1.0, 3.031), (-1.402, -1.0, 2.966), (-1.402, 1.0, 2.966), (-1.672, 1.0, 3.031), (-0.8348, -1.0, 3.998), (0.0, -1.0, 3.81), (0.0, 1.0, 3.81), (-0.6215, 1.0, 3.81), (-0.5264, -1.247, 4.679), (-0.8348, -1.247, 3.998), (-0.3633, 1.247, 4.378), (-0.6215, 1.247, 3.81), (-0.3633, -1.247, 4.378), (-0.6215, -1.247, 3.81), (0.0, 1.247, 4.378), (-1.0, -1.247, 3.242), (0.0, -1.247, 4.679), (0.0, -1.247, 4.378), (-1.262, -1.247, 3.382), (-1.0, 1.247, 3.242), (-1.262, 1.247, 3.382), (-0.5264, 1.247, 4.679), (-0.8348, 1.247, 3.998), (0.0, 1.247, 4.679), (-1.672, -1.247, 3.031), (-1.402, -1.247, 2.966), (-1.402, 1.247, 2.966), (-1.672, 1.247, 3.031), (-0.2953, -1.076, -0.04532), (-0.2953, -1.076, 2.029), (-0.4124, -1.0, -0.04532), (-0.4124, -1.0, 2.146), (0.354, -1.076, -0.04532), (0.354, -1.076, 2.029), (0.4711, -1.0, -0.04532), (0.4711, -1.0, 2.146), (-0.4124, -1.076, -0.04532), (-0.4124, -1.076, 2.146), (0.4711, -1.076, 2.146), (0.4711, -1.076, -0.04532), (-0.2953, -1.0, -0.04532), (-0.2953, -1.0, 2.029), (0.354, -1.0, 2.029), (0.354, -1.0, -0.04532), (-0.2953, -1.038, -0.04532), (0.354, -1.038, -0.04532), (-0.2953, -1.038, 2.029), (0.354, -1.038, 2.029), (-0.3164, -1.055, -0.02425), (-0.3063, -1.043, 2.04), (-0.3913, -1.021, -0.02425), (-0.3913, -1.021, 2.125), (0.3751, -1.055, -0.02425), (0.365, -1.043, 2.04), (0.45, -1.021, -0.02425), (0.45, -1.021, 2.125), (-0.3913, -1.055, -0.02425), (-0.3913, -1.055, 2.125), (0.45, -1.055, 2.125), (0.45, -1.055, -0.02425), (-0.3164, -1.021, -0.02425), (-0.3063, -1.033, 2.04), (0.365, -1.033, 2.04), (0.3751, -1.021, -0.02425), (-0.2953, -1.002, -0.04532), (0.354, -1.002, -0.04532), (-0.2953, -1.002, 2.029), (0.354, -1.002, 2.029), (-1.929e-08, -0.946, 3.744), (-1.899e-08, -1.065, 3.744), (0.05777, -0.946, 3.738), (0.05777, -1.065, 3.738), (0.1133, -0.946, 3.721), (0.1133, -1.065, 3.721), (0.1645, -0.946, 3.694), (0.1645, -1.065, 3.694), (0.2094, -0.946, 3.657), (0.2094, -1.065, 3.657), (0.2462, -0.946, 3.612), (0.2462, -1.065, 3.612), (0.2736, -0.946, 3.561), (0.2736, -1.065, 3.561), (0.2904, -0.946, 3.505), (0.2904, -1.065, 3.505), (0.2961, -0.946, 3.448), (0.2961, -1.065, 3.448), (0.2904, -0.946, 3.39), (0.2904, -1.065, 3.39), (0.2736, -0.946, 3.334), (0.2736, -1.065, 3.334), (0.2462, -0.946, 3.283), (0.2462, -1.065, 3.283), (0.2094, -0.946, 3.238), (0.2094, -1.065, 3.238), (0.1645, -0.946, 3.201), (0.1645, -1.065, 3.201), (0.1133, -0.946, 3.174), (0.1133, -1.065, 3.174), (0.05777, -0.946, 3.157), (0.05777, -1.065, 3.157), (-2.874e-08, -0.946, 3.152), (-2.874e-08, -1.065, 3.152), (-0.05777, -0.946, 3.157), (-0.05777, -1.065, 3.157), (-0.1133, -0.946, 3.174), (-0.1133, -1.065, 3.174), (-0.1645, -0.946, 3.201), (-0.1645, -1.065, 3.201), (-0.2094, -0.946, 3.238), (-0.2094, -1.065, 3.238), (-0.2462, -0.946, 3.283), (-0.2462, -1.065, 3.283), (-0.2736, -0.946, 3.334), (-0.2736, -1.065, 3.334), (-0.2904, -0.946, 3.39), (-0.2904, -1.065, 3.39), (-0.2961, -0.946, 3.448), (-0.2961, -1.065, 3.448), (-0.2904, -0.946, 3.505), (-0.2904, -1.065, 3.505), (-0.2736, -0.946, 3.561), (-0.2736, -1.065, 3.561), (-0.2462, -0.946, 3.612), (-0.2462, -1.065, 3.612), (-0.2094, -0.946, 3.657), (-0.2094, -1.065, 3.657), (-0.1645, -0.946, 3.694), (-0.1645, -1.065, 3.694), (-0.1133, -0.946, 3.721), (-0.1133, -1.065, 3.721), (-0.05777, -0.946, 3.738), (-0.05777, -1.065, 3.738), (-1.49e-08, -0.946, 3.813), (0.07121, -0.946, 3.806), (0.07121, -1.065, 3.806), (-1.49e-08, -1.065, 3.813), (0.1397, -0.946, 3.785), (0.1397, -1.065, 3.785), (0.2028, -0.946, 3.751), (0.2028, -1.065, 3.751), (0.2581, -0.946, 3.706), (0.2581, -1.065, 3.706), (0.3035, -0.946, 3.65), (0.3035, -1.065, 3.65), (0.3372, -0.946, 3.587), (0.3372, -1.065, 3.587), (0.358, -0.946, 3.519), (0.358, -1.065, 3.519), (0.365, -0.946, 3.448), (0.365, -1.065, 3.448), (0.358, -0.946, 3.376), (0.358, -1.065, 3.376), (0.3372, -0.946, 3.308), (0.3372, -1.065, 3.308), (0.3035, -0.946, 3.245), (0.3035, -1.065, 3.245), (0.2581, -0.946, 3.19), (0.2581, -1.065, 3.19), (0.2028, -0.946, 3.144), (0.2028, -1.065, 3.144), (0.1397, -0.946, 3.11), (0.1397, -1.065, 3.11), (0.07121, -0.946, 3.09), (0.07121, -1.065, 3.09), (-4.681e-08, -0.946, 3.083), (-4.681e-08, -1.065, 3.083), (-0.07121, -0.946, 3.09), (-0.07121, -1.065, 3.09), (-0.1397, -0.946, 3.11), (-0.1397, -1.065, 3.11), (-0.2028, -0.946, 3.144), (-0.2028, -1.065, 3.144), (-0.2581, -0.946, 3.19), (-0.2581, -1.065, 3.19), (-0.3035, -0.946, 3.245), (-0.3035, -1.065, 3.245), (-0.3372, -0.946, 3.308), (-0.3372, -1.065, 3.308), (-0.358, -0.946, 3.376), (-0.358, -1.065, 3.376), (-0.365, -0.946, 3.448), (-0.365, -1.065, 3.448), (-0.358, -0.946, 3.519), (-0.358, -1.065, 3.519), (-0.3372, -0.946, 3.587), (-0.3372, -1.065, 3.587), (-0.3035, -0.946, 3.65), (-0.3035, -1.065, 3.65), (-0.2581, -0.946, 3.706), (-0.2581, -1.065, 3.706), (-0.2028, -0.946, 3.751), (-0.2028, -1.065, 3.751), (-0.1397, -0.946, 3.785), (-0.1397, -1.065, 3.785), (-0.07121, -0.946, 3.806), (-0.07121, -1.065, 3.806), (0.01745, -1.015, 3.752), (0.01745, -1.015, 3.143), (0.01745, -1.05, 3.752), (0.01745, -1.05, 3.143), (-0.01745, -1.015, 3.752), (-0.01745, -1.015, 3.143), (-0.01745, -1.05, 3.752), (-0.01745, -1.05, 3.143), (0.3043, -1.015, 3.43), (-0.3043, -1.015, 3.43), (0.3043, -1.05, 3.43), (-0.3043, -1.05, 3.43), (0.3043, -1.015, 3.465), (-0.3043, -1.015, 3.465), (0.3043, -1.05, 3.465), (-0.3043, -1.05, 3.465)], [], [(8, 3, 16, 9), (6, 45, 68, 20), (3, 8, 27, 29), (41, 4, 1, 36), (41, 60, 17, 4), (2, 5, 44, 59), (7, 2, 59, 40), (60, 45, 6, 17), (1, 4, 7, 0), (5, 2, 23, 22), (15, 14, 32, 33), (53, 11, 28, 77), (13, 12, 30, 31), (11, 53, 48, 10), (3, 11, 10, 16), (13, 14, 15, 12), (8, 9, 12, 15), (9, 16, 19, 25), (7, 4, 14, 13), (40, 37, 0, 7), (22, 23, 19, 18), (25, 24, 31, 30), (26, 21, 29, 27), (20, 68, 77, 28), (21, 20, 28, 29), (71, 22, 18, 70), (23, 24, 25, 19), (26, 27, 33, 32), (2, 7, 24, 23), (7, 13, 31, 24), (16, 10, 18, 19), (44, 5, 22, 71), (12, 9, 25, 30), (10, 48, 70, 18), (8, 15, 33, 27), (4, 17, 21, 26), (17, 6, 20, 21), (11, 3, 29, 28), (14, 4, 26, 32), (49, 50, 58, 39), (46, 64, 68, 45), (36, 1, 0, 37), (39, 76, 74, 49), (41, 36, 35, 42), (41, 42, 61, 60), (38, 59, 44, 43), (47, 40, 59, 38), (60, 61, 46, 45), (35, 34, 47, 42), (43, 66, 67, 38), (45, 68, 77, 53), (45, 53, 48, 44), (57, 81, 80, 56), (53, 77, 75, 52), (55, 79, 78, 54), (52, 51, 48, 53), (39, 58, 51, 52), (55, 54, 57, 56), (49, 57, 54, 50), (50, 72, 63, 58), (47, 55, 56, 42), (40, 47, 34, 37), (66, 62, 63, 67), (72, 78, 79, 69), (73, 74, 76, 65), (64, 75, 77, 68), (65, 76, 75, 64), (71, 70, 62, 66), (67, 63, 72, 69), (73, 80, 81, 74), (38, 67, 69, 47), (47, 69, 79, 55), (58, 63, 62, 51), (48, 70, 71, 44), (44, 71, 66, 43), (54, 78, 72, 50), (51, 62, 70, 48), (49, 74, 81, 57), (42, 73, 65, 61), (61, 65, 64, 46), (52, 75, 76, 39), (56, 80, 73, 42), (36, 37, 34, 35), (90, 91, 85, 84), (85, 89, 96, 95), (88, 89, 92, 93), (87, 83, 95, 96), (89, 85, 91, 92), (82, 83, 91, 90), (87, 86, 93, 92), (85, 95, 94, 84), (83, 87, 92, 91), (97, 96, 89, 88), (86, 87, 96, 97), (88, 93, 86, 97), (83, 82, 94, 95), (90, 84, 94, 82), (98, 99, 101, 100), (110, 104, 105, 111), (105, 115, 116, 109), (108, 113, 112, 109), (107, 116, 115, 103), (109, 112, 111, 105), (102, 110, 111, 103), (107, 112, 113, 106), (105, 104, 114, 115), (103, 111, 112, 107), (117, 108, 109, 116), (106, 117, 116, 107), (108, 117, 106, 113), (103, 115, 114, 102), (110, 102, 114, 104), (118, 120, 121, 119), (98, 100, 120, 118), (99, 98, 118, 119), (101, 99, 119, 121), (100, 101, 121, 120), (186, 189, 188, 187), (187, 188, 191, 190), (190, 191, 193, 192), (192, 193, 195, 194), (194, 195, 197, 196), (196, 197, 199, 198), (198, 199, 201, 200), (200, 201, 203, 202), (202, 203, 205, 204), (204, 205, 207, 206), (206, 207, 209, 208), (208, 209, 211, 210), (210, 211, 213, 212), (212, 213, 215, 214), (214, 215, 217, 216), (216, 217, 219, 218), (218, 219, 221, 220), (220, 221, 223, 222), (222, 223, 225, 224), (224, 225, 227, 226), (226, 227, 229, 228), (228, 229, 231, 230), (230, 231, 233, 232), (232, 233, 235, 234), (234, 235, 237, 236), (236, 237, 239, 238), (238, 239, 241, 240), (240, 241, 243, 242), (242, 243, 245, 244), (244, 245, 247, 246), (169, 168, 170, 171), (246, 247, 249, 248), (248, 249, 189, 186), (251, 250, 252, 253), (124, 122, 186, 187), (123, 125, 188, 189), (126, 124, 187, 190), (125, 127, 191, 188), (128, 126, 190, 192), (127, 129, 193, 191), (130, 128, 192, 194), (129, 131, 195, 193), (132, 130, 194, 196), (131, 133, 197, 195), (134, 132, 196, 198), (133, 135, 199, 197), (136, 134, 198, 200), (135, 137, 201, 199), (138, 136, 200, 202), (137, 139, 203, 201), (140, 138, 202, 204), (139, 141, 205, 203), (142, 140, 204, 206), (141, 143, 207, 205), (144, 142, 206, 208), (143, 145, 209, 207), (146, 144, 208, 210), (145, 147, 211, 209), (148, 146, 210, 212), (147, 149, 213, 211), (150, 148, 212, 214), (149, 151, 215, 213), (152, 150, 214, 216), (151, 153, 217, 215), (154, 152, 216, 218), (153, 155, 219, 217), (156, 154, 218, 220), (155, 157, 221, 219), (158, 156, 220, 222), (157, 159, 223, 221), (160, 158, 222, 224), (159, 161, 225, 223), (162, 160, 224, 226), (161, 163, 227, 225), (164, 162, 226, 228), (163, 165, 229, 227), (166, 164, 228, 230), (165, 167, 231, 229), (168, 166, 230, 232), (167, 169, 233, 231), (170, 168, 232, 234), (169, 171, 235, 233), (172, 170, 234, 236), (171, 173, 237, 235), (174, 172, 236, 238), (173, 175, 239, 237), (176, 174, 238, 240), (175, 177, 241, 239), (178, 176, 240, 242), (177, 179, 243, 241), (180, 178, 242, 244), (179, 181, 245, 243), (182, 180, 244, 246), (181, 183, 247, 245), (184, 182, 246, 248), (183, 185, 249, 247), (122, 184, 248, 186), (185, 123, 189, 249), (255, 254, 250, 251), (129, 128, 130, 131), (183, 182, 184, 185), (143, 142, 144, 145), (157, 156, 158, 159), (171, 170, 172, 173), (131, 130, 132, 133), (185, 184, 122, 123), (145, 144, 146, 147), (159, 158, 160, 161), (173, 172, 174, 175), (133, 132, 134, 135), (257, 256, 254, 255), (147, 146, 148, 149), (161, 160, 162, 163), (175, 174, 176, 177), (135, 134, 136, 137), (149, 148, 150, 151), (163, 162, 164, 165), (177, 176, 178, 179), (137, 136, 138, 139), (151, 150, 152, 153), (165, 164, 166, 167), (125, 124, 126, 127), (179, 178, 180, 181), (139, 138, 140, 141), (153, 152, 154, 155), (167, 166, 168, 169), (127, 126, 128, 129), (181, 180, 182, 183), (141, 140, 142, 143), (155, 154, 156, 157), (253, 252, 256, 257), (255, 251, 253, 257), (250, 254, 256, 252), (123, 122, 124, 125), (259, 258, 260, 261), (263, 262, 258, 259), (265, 264, 262, 263), (261, 260, 264, 265), (263, 259, 261, 265), (258, 262, 264, 260)])
me_cube_005.polygons.foreach_set('use_smooth', [1, 1, 1, 1, 1, 1, 1, 1, 1, 1, 1, 1, 1, 1, 1, 1, 1, 1, 1, 1, 1, 1, 1, 1, 1, 1, 1, 1, 1, 1, 1, 1, 1, 1, 1, 1, 1, 1, 1, 1, 1, 1, 1, 1, 1, 1, 1, 1, 1, 1, 1, 1, 1, 1, 1, 1, 1, 1, 1, 1, 1, 1, 1, 1, 1, 1, 1, 1, 1, 1, 1, 1, 1, 1, 1, 1, 1, 1, 1, 1, 1, 1, 1, 0, 0, 0, 0, 0, 0, 0, 0, 0, 0, 0, 0, 0, 0, 0, 0, 0, 0, 0, 0, 0, 0, 0, 0, 0, 0, 0, 0, 0, 0, 0, 0, 0, 0, 1, 1, 1, 1, 1, 1, 1, 1, 1, 1, 1, 1, 1, 1, 1, 1, 1, 1, 1, 1, 1, 1, 1, 1, 1, 1, 1, 1, 1, 1, 1, 1, 1, 1, 1, 1, 1, 1, 1, 1, 1, 1, 1, 1, 1, 1, 1, 1, 1, 1, 1, 1, 1, 1, 1, 1, 1, 1, 1, 1, 1, 1, 1, 1, 1, 1, 1, 1, 1, 1, 1, 1, 1, 1, 1, 1, 1, 1, 1, 1, 1, 1, 1, 1, 1, 1, 1, 1, 1, 1, 1, 1, 1, 1, 1, 1, 1, 1, 1, 1, 1, 1, 1, 1, 1, 1, 1, 1, 1, 1, 1, 1, 1, 1, 1, 1, 1, 1, 1, 1, 1, 1, 1, 1, 1, 1, 1, 1, 1, 1, 1, 1, 1, 1, 1, 1, 1, 1, 1, 1])
me_cube_005.polygons.foreach_set('material_index', [1, 1, 1, 0, 0, 0, 0, 0, 0, 1, 1, 1, 1, 1, 1, 1, 1, 1, 1, 0, 1, 1, 1, 1, 1, 1, 1, 1, 1, 1, 1, 1, 1, 1, 1, 1, 1, 1, 1, 1, 1, 0, 1, 0, 0, 0, 0, 0, 0, 1, 1, 1, 1, 1, 1, 1, 1, 1, 1, 1, 1, 0, 1, 1, 1, 1, 1, 1, 1, 1, 1, 1, 1, 1, 1, 1, 1, 1, 1, 1, 1, 1, 0, 2, 2, 2, 2, 2, 2, 2, 2, 2, 2, 2, 2, 2, 2, 2, 2, 2, 2, 2, 2, 2, 2, 2, 2, 2, 2, 2, 2, 2, 2, 2, 2, 2, 2, 3, 3, 3, 3, 3, 3, 3, 3, 3, 3, 3, 3, 3, 3, 3, 3, 3, 3, 3, 3, 3, 3, 3, 3, 3, 3, 3, 3, 3, 3, 3, 3, 3, 3, 3, 3, 3, 3, 3, 3, 3, 3, 3, 3, 3, 3, 3, 3, 3, 3, 3, 3, 3, 3, 3, 3, 3, 3, 3, 3, 3, 3, 3, 3, 3, 3, 3, 3, 3, 3, 3, 3, 3, 3, 3, 3, 3, 3, 3, 3, 3, 3, 3, 3, 3, 3, 3, 3, 3, 3, 3, 3, 3, 3, 3, 3, 3, 3, 3, 3, 3, 3, 3, 3, 3, 3, 3, 3, 3, 3, 3, 3, 3, 3, 3, 3, 3, 3, 3, 3, 3, 3, 3, 3, 3, 3, 3, 3, 3, 3, 3, 3, 3, 3, 3, 3, 3, 3, 3, 3])
_uv = me_cube_005.uv_layers.new(name='UVMap')
_uv.uv.foreach_set('vector', [0.02735, 0.8932, 0.02735, 0.8103, 0.2485, 0.8103, 0.2485, 0.8932, 0.2485, 0.219, 0.2485, 0.1788, 0.2759, 0.1788, 0.2759, 0.219, 0.02735, 0.8103, 0.02735, 0.8932, 1.857e-08, 0.8932, 0.0, 0.8103, 0.1257, 0.5588, 0.1257, 0.4482, 0.4892, 0.4482, 0.4892, 0.5588, 0.1257, 0.5588, 0.06285, 0.5588, 0.06285, 0.4901, 0.1257, 0.4482, 0.3387, 0.1793, 0.2759, 0.1508, 0.2759, 0.1106, 0.3387, 0.1106, 0.4016, 0.2212, 0.3387, 0.1793, 0.3387, 0.1106, 0.4016, 0.1106, 0.06285, 0.5588, 1.114e-07, 0.5588, 1.114e-07, 0.5186, 0.06285, 0.4901, 0.2485, 1.857e-08, 0.2485, 0.3635, 0.02735, 0.3635, 0.02735, 0.0, 0.02735, 0.219, 0.02735, 0.288, 1.857e-08, 0.288, 9.285e-09, 0.219, 0.2485, 0.4482, 0.2485, 0.4175, 0.2759, 0.4175, 0.2759, 0.4482, 0.02735, 0.6694, 0.02735, 0.7276, 0.0, 0.7276, 0.0, 0.6694, 0.02735, 0.4175, 0.02735, 0.4482, 2.785e-08, 0.4482, 2.785e-08, 0.4175, 0.02735, 0.7276, 0.02735, 0.6694, 0.2485, 0.6694, 0.2485, 0.7276, 0.02735, 0.8103, 0.02735, 0.7276, 0.2485, 0.7276, 0.2485, 0.8103, 0.02735, 0.4175, 0.2485, 0.4175, 0.2485, 0.4482, 0.02735, 0.4482, 0.02735, 0.8932, 0.2485, 0.8932, 0.2485, 0.9529, 0.02735, 0.9529, 0.2485, 0.8932, 0.2485, 0.8103, 0.2759, 0.8103, 0.2759, 0.8932, 0.02735, 0.3635, 0.2485, 0.3635, 0.2485, 0.4175, 0.02735, 0.4175, 0.4016, 0.1106, 0.7651, 0.1106, 0.7651, 0.2212, 0.4016, 0.2212, 0.3114, 0.7209, 0.3315, 0.7869, 0.3, 0.7869, 0.2759, 0.7079, 0.3096, 0.8693, 0.3416, 0.8618, 0.3283, 0.9141, 0.3012, 0.9284, 0.8308, 0.06665, 0.8207, 0.1415, 0.7892, 0.1415, 0.7988, 0.05916, 0.8006, 0.2075, 0.8308, 0.2341, 0.8088, 0.259, 0.7651, 0.2206, 0.8207, 0.1415, 0.8006, 0.2075, 0.7651, 0.2206, 0.7892, 0.1415, 0.3416, 0.6944, 0.3114, 0.7209, 0.2759, 0.7079, 0.3196, 0.6694, 0.3315, 0.7869, 0.3416, 0.8618, 0.3096, 0.8693, 0.3, 0.7869, 0.8308, 0.06665, 0.7988, 0.05916, 0.7904, 0.0, 0.8176, 0.01435, 0.02735, 0.288, 0.02735, 0.3635, 3.714e-08, 0.3635, 1.857e-08, 0.288, 0.02735, 0.3635, 0.02735, 0.4175, 2.785e-08, 0.4175, 3.714e-08, 0.3635, 0.2485, 0.8103, 0.2485, 0.7276, 0.2759, 0.7276, 0.2759, 0.8103, 0.02735, 0.1788, 0.02735, 0.219, 9.285e-09, 0.219, 0.0, 0.1788, 0.2485, 0.9529, 0.2485, 0.8932, 0.2759, 0.8932, 0.2759, 0.9529, 0.2485, 0.7276, 0.2485, 0.6694, 0.2759, 0.6694, 0.2759, 0.7276, 0.02735, 0.8932, 0.02735, 0.9529, 3.714e-08, 0.9529, 1.857e-08, 0.8932, 0.2485, 0.3635, 0.2485, 0.288, 0.2759, 0.288, 0.2759, 0.3635, 0.2485, 0.288, 0.2485, 0.219, 0.2759, 0.219, 0.2759, 0.288, 0.02735, 0.7276, 0.02735, 0.8103, 0.0, 0.8103, 0.0, 0.7276, 0.2485, 0.4175, 0.2485, 0.3635, 0.2759, 0.3635, 0.2759, 0.4175, 0.9342, 0.4756, 0.9342, 0.6968, 0.8513, 0.6968, 0.8513, 0.4756, 0.7506, 0.9727, 0.7506, 1.0, 0.7104, 1.0, 0.7104, 0.9727, 0.2759, 0.3318, 0.2759, 0.2212, 0.4971, 0.2212, 0.4971, 0.3318, 0.8513, 0.4756, 0.8513, 0.4482, 0.9342, 0.4482, 0.9342, 0.4756, 0.1257, 0.5588, 0.4892, 0.5588, 0.4892, 0.6694, 0.1257, 0.6694, 0.1257, 0.5588, 0.1257, 0.6694, 0.06285, 0.6275, 0.06285, 0.5588, 0.3387, 0.04187, 0.3387, 0.1106, 0.2759, 0.1106, 0.2759, 0.07042, 0.4016, 3.714e-08, 0.4016, 0.1106, 0.3387, 0.1106, 0.3387, 0.04187, 0.06285, 0.5588, 0.06285, 0.6275, 0.0, 0.599, 1.114e-07, 0.5588, 0.4892, 0.4482, 0.7104, 0.4482, 0.7104, 0.8118, 0.4892, 0.8118, 0.7506, 0.7515, 0.7506, 0.7241, 0.8196, 0.7241, 0.8196, 0.7515, 0.8965, 0.02735, 0.8965, 1.857e-08, 0.9297, 0.0, 0.9297, 0.02735, 0.8965, 0.02735, 0.9297, 0.02735, 0.9297, 0.2485, 0.8965, 0.2485, 0.9798, 0.9727, 0.9798, 1.0, 0.9491, 1.0, 0.9491, 0.9727, 0.7104, 0.4756, 0.7104, 0.4482, 0.7687, 0.4482, 0.7687, 0.4756, 0.9491, 0.7515, 0.9491, 0.7241, 0.9798, 0.7241, 0.9798, 0.7515, 0.7687, 0.4756, 0.7687, 0.6968, 0.7104, 0.6968, 0.7104, 0.4756, 0.8513, 0.4756, 0.8513, 0.6968, 0.7687, 0.6968, 0.7687, 0.4756, 0.9491, 0.7515, 0.9798, 0.7515, 0.9798, 0.9727, 0.9491, 0.9727, 0.9342, 0.4756, 0.994, 0.4756, 0.994, 0.6968, 0.9342, 0.6968, 0.9342, 0.6968, 0.9342, 0.7241, 0.8513, 0.7241, 0.8513, 0.6968, 0.8952, 0.7515, 0.9491, 0.7515, 0.9491, 0.9727, 0.8952, 0.9727, 0.4016, 0.1106, 0.4016, 3.714e-08, 0.7651, 0.0, 0.7651, 0.1106, 0.8663, 0.2075, 0.8308, 0.2206, 0.8549, 0.1415, 0.8864, 0.1415, 0.8645, 0.05916, 0.8561, 0.0, 0.8832, 0.01435, 0.8965, 0.06665, 0.4072, 0.8618, 0.3753, 0.8693, 0.3657, 0.7869, 0.3971, 0.7869, 0.3771, 0.7209, 0.3416, 0.7079, 0.3853, 0.6694, 0.4072, 0.6944, 0.3971, 0.7869, 0.3657, 0.7869, 0.3416, 0.7079, 0.3771, 0.7209, 0.8965, 0.2341, 0.8745, 0.259, 0.8308, 0.2206, 0.8663, 0.2075, 0.8864, 0.1415, 0.8549, 0.1415, 0.8645, 0.05916, 0.8965, 0.06665, 0.4072, 0.8618, 0.394, 0.9141, 0.3668, 0.9284, 0.3753, 0.8693, 0.8196, 0.7515, 0.8196, 0.7241, 0.8952, 0.7241, 0.8952, 0.7515, 0.8952, 0.7515, 0.8952, 0.7241, 0.9491, 0.7241, 0.9491, 0.7515, 0.8513, 0.6968, 0.8513, 0.7241, 0.7687, 0.7241, 0.7687, 0.6968, 0.9297, 0.2485, 0.9297, 0.2759, 0.8965, 0.2759, 0.8965, 0.2485, 0.7104, 0.7515, 0.7104, 0.7241, 0.7506, 0.7241, 0.7506, 0.7515, 0.994, 0.6968, 0.994, 0.7241, 0.9342, 0.7241, 0.9342, 0.6968, 0.7687, 0.6968, 0.7687, 0.7241, 0.7104, 0.7241, 0.7104, 0.6968, 0.9342, 0.4756, 0.9342, 0.4482, 0.994, 0.4482, 0.994, 0.4756, 0.8952, 0.9727, 0.8952, 1.0, 0.8196, 1.0, 0.8196, 0.9727, 0.8196, 0.9727, 0.8196, 1.0, 0.7506, 1.0, 0.7506, 0.9727, 0.7687, 0.4756, 0.7687, 0.4482, 0.8513, 0.4482, 0.8513, 0.4756, 0.9491, 0.9727, 0.9491, 1.0, 0.8952, 1.0, 0.8952, 0.9727, 0.2759, 0.3318, 0.4971, 0.3318, 0.4971, 0.4424, 0.2759, 0.4424, 0.375, 0.0, 0.625, 0.0, 0.625, 0.25, 0.375, 0.25, 0.875, 0.5, 0.625, 0.5, 0.6114, 0.7831, 0.6114, 0.9669, 0.375, 0.5, 0.625, 0.5, 0.625, 0.75, 0.375, 0.75, 0.6114, 0.7831, 0.6114, 0.9669, 0.6114, 0.9669, 0.6114, 0.7831, 0.625, 0.5, 0.875, 0.5, 0.875, 0.75, 0.625, 0.75, 0.3886, 0.9669, 0.6114, 0.9669, 0.625, 1.0, 0.375, 1.0, 0.6114, 0.7831, 0.3886, 0.7831, 0.375, 0.75, 0.625, 0.75, 0.875, 0.5, 0.6114, 0.9669, 0.3886, 0.9669, 0.375, 0.25, 0.6114, 0.9669, 0.6114, 0.7831, 0.625, 0.75, 0.625, 1.0, 0.3886, 0.7831, 0.6114, 0.7831, 0.625, 0.5, 0.375, 0.5, 0.3886, 0.7831, 0.6114, 0.7831, 0.6114, 0.7831, 0.3886, 0.7831, 0.375, 0.5, 0.375, 0.75, 0.3886, 0.7831, 0.3886, 0.7831, 0.6114, 0.9669, 0.3886, 0.9669, 0.3886, 0.9669, 0.6114, 0.9669, 0.375, 1.0, 0.375, 0.25, 0.3886, 0.9669, 0.3886, 0.9669, 0.0, 0.0, 1.0, 0.0, 1.0, 1.0, 0.0, 1.0, 0.375, 0.0, 0.375, 0.25, 0.625, 0.25, 0.625, 0.0, 0.875, 0.5, 0.6114, 0.9669, 0.6114, 0.7831, 0.625, 0.5, 0.375, 0.5, 0.375, 0.75, 0.625, 0.75, 0.625, 0.5, 0.6114, 0.7831, 0.6114, 0.7831, 0.6114, 0.9669, 0.6114, 0.9669, 0.625, 0.5, 0.625, 0.75, 0.875, 0.75, 0.875, 0.5, 0.3886, 0.9669, 0.375, 1.0, 0.625, 1.0, 0.6114, 0.9669, 0.6114, 0.7831, 0.625, 0.75, 0.375, 0.75, 0.3886, 0.7831, 0.875, 0.5, 0.375, 0.25, 0.3886, 0.9669, 0.6114, 0.9669, 0.6114, 0.9669, 0.625, 1.0, 0.625, 0.75, 0.6114, 0.7831, 0.3886, 0.7831, 0.375, 0.5, 0.625, 0.5, 0.6114, 0.7831, 0.3886, 0.7831, 0.3886, 0.7831, 0.6114, 0.7831, 0.6114, 0.7831, 0.375, 0.5, 0.3886, 0.7831, 0.3886, 0.7831, 0.375, 0.75, 0.6114, 0.9669, 0.6114, 0.9669, 0.3886, 0.9669, 0.3886, 0.9669, 0.375, 1.0, 0.3886, 0.9669, 0.3886, 0.9669, 0.375, 0.25, 0.0, 0.0, 0.0, 1.0, 1.0, 1.0, 1.0, 0.0, 0.0, 0.0, 0.0, 1.0, 0.0, 1.0, 0.0, 0.0, 1.0, 0.0, 0.0, 0.0, 0.0, 0.0, 1.0, 0.0, 1.0, 1.0, 1.0, 0.0, 1.0, 0.0, 1.0, 1.0, 0.0, 1.0, 1.0, 1.0, 1.0, 1.0, 0.0, 1.0, 1.0, 0.5, 1.0, 1.0, 0.9688, 1.0, 0.9688, 0.5, 0.9688, 0.5, 0.9688, 1.0, 0.9375, 1.0, 0.9375, 0.5, 0.9375, 0.5, 0.9375, 1.0, 0.9062, 1.0, 0.9062, 0.5, 0.9062, 0.5, 0.9062, 1.0, 0.875, 1.0, 0.875, 0.5, 0.875, 0.5, 0.875, 1.0, 0.8438, 1.0, 0.8438, 0.5, 0.8438, 0.5, 0.8438, 1.0, 0.8125, 1.0, 0.8125, 0.5, 0.8125, 0.5, 0.8125, 1.0, 0.7812, 1.0, 0.7812, 0.5, 0.7812, 0.5, 0.7812, 1.0, 0.75, 1.0, 0.75, 0.5, 0.75, 0.5, 0.75, 1.0, 0.7188, 1.0, 0.7188, 0.5, 0.7188, 0.5, 0.7188, 1.0, 0.6875, 1.0, 0.6875, 0.5, 0.6875, 0.5, 0.6875, 1.0, 0.6562, 1.0, 0.6562, 0.5, 0.6562, 0.5, 0.6562, 1.0, 0.625, 1.0, 0.625, 0.5, 0.625, 0.5, 0.625, 1.0, 0.5938, 1.0, 0.5938, 0.5, 0.5938, 0.5, 0.5938, 1.0, 0.5625, 1.0, 0.5625, 0.5, 0.5625, 0.5, 0.5625, 1.0, 0.5312, 1.0, 0.5312, 0.5, 0.5312, 0.5, 0.5312, 1.0, 0.5, 1.0, 0.5, 0.5, 0.5, 0.5, 0.5, 1.0, 0.4688, 1.0, 0.4688, 0.5, 0.4688, 0.5, 0.4688, 1.0, 0.4375, 1.0, 0.4375, 0.5, 0.4375, 0.5, 0.4375, 1.0, 0.4062, 1.0, 0.4062, 0.5, 0.4062, 0.5, 0.4062, 1.0, 0.375, 1.0, 0.375, 0.5, 0.375, 0.5, 0.375, 1.0, 0.3438, 1.0, 0.3438, 0.5, 0.3438, 0.5, 0.3438, 1.0, 0.3125, 1.0, 0.3125, 0.5, 0.3125, 0.5, 0.3125, 1.0, 0.2812, 1.0, 0.2812, 0.5, 0.2812, 0.5, 0.2812, 1.0, 0.25, 1.0, 0.25, 0.5, 0.25, 0.5, 0.25, 1.0, 0.2188, 1.0, 0.2188, 0.5, 0.2188, 0.5, 0.2188, 1.0, 0.1875, 1.0, 0.1875, 0.5, 0.1875, 0.5, 0.1875, 1.0, 0.1562, 1.0, 0.1562, 0.5, 0.1562, 0.5, 0.1562, 1.0, 0.125, 1.0, 0.125, 0.5, 0.125, 0.5, 0.125, 1.0, 0.09375, 1.0, 0.09375, 0.5, 0.09375, 0.5, 0.09375, 1.0, 0.0625, 1.0, 0.0625, 0.5, 0.1005, 0.2203, 0.6005, 0.2203, 0.5975, 0.25, 0.09753, 0.25, 0.0625, 0.5, 0.0625, 1.0, 0.03125, 1.0, 0.03125, 0.5, 0.03125, 0.5, 0.03125, 1.0, 0.0, 1.0, 0.0, 0.5, 0.375, 0.0, 0.625, 0.0, 0.625, 0.25, 0.375, 0.25, 0.7797, 0.3995, 0.75, 0.4025, 0.75, 0.49, 0.7968, 0.4854, 0.25, 0.4025, 0.2797, 0.3995, 0.2968, 0.4854, 0.25, 0.49, 0.8083, 0.3909, 0.7797, 0.3995, 0.7968, 0.4854, 0.8418, 0.4717, 0.2797, 0.3995, 0.3083, 0.3909, 0.3418, 0.4717, 0.2968, 0.4854, 0.8347, 0.3768, 0.8083, 0.3909, 0.8418, 0.4717, 0.8833, 0.4496, 0.3083, 0.3909, 0.3347, 0.3768, 0.3833, 0.4496, 0.3418, 0.4717, 0.8578, 0.3578, 0.8347, 0.3768, 0.8833, 0.4496, 0.9197, 0.4197, 0.3347, 0.3768, 0.3578, 0.3578, 0.4197, 0.4197, 0.3833, 0.4496, 0.8768, 0.3347, 0.8578, 0.3578, 0.9197, 0.4197, 0.9496, 0.3833, 0.3578, 0.3578, 0.3768, 0.3347, 0.4496, 0.3833, 0.4197, 0.4197, 0.8909, 0.3083, 0.8768, 0.3347, 0.9496, 0.3833, 0.9717, 0.3418, 0.3768, 0.3347, 0.3909, 0.3083, 0.4717, 0.3418, 0.4496, 0.3833, 0.8995, 0.2797, 0.8909, 0.3083, 0.9717, 0.3418, 0.9854, 0.2968, 0.3909, 0.3083, 0.3995, 0.2797, 0.4854, 0.2968, 0.4717, 0.3418, 0.9025, 0.25, 0.8995, 0.2797, 0.9854, 0.2968, 0.99, 0.25, 0.3995, 0.2797, 0.4025, 0.25, 0.49, 0.25, 0.4854, 0.2968, 0.8995, 0.2203, 0.9025, 0.25, 0.99, 0.25, 0.9854, 0.2032, 0.4025, 0.25, 0.3995, 0.2203, 0.4854, 0.2032, 0.49, 0.25, 0.8909, 0.1917, 0.8995, 0.2203, 0.9854, 0.2032, 0.9717, 0.1582, 0.3995, 0.2203, 0.3909, 0.1917, 0.4717, 0.1582, 0.4854, 0.2032, 0.8768, 0.1653, 0.8909, 0.1917, 0.9717, 0.1582, 0.9496, 0.1167, 0.3909, 0.1917, 0.3768, 0.1653, 0.4496, 0.1167, 0.4717, 0.1582, 0.8578, 0.1422, 0.8768, 0.1653, 0.9496, 0.1167, 0.9197, 0.08029, 0.3768, 0.1653, 0.3578, 0.1422, 0.4197, 0.08029, 0.4496, 0.1167, 0.8347, 0.1232, 0.8578, 0.1422, 0.9197, 0.08029, 0.8833, 0.05045, 0.3578, 0.1422, 0.3347, 0.1232, 0.3833, 0.05045, 0.4197, 0.08029, 0.8083, 0.1091, 0.8347, 0.1232, 0.8833, 0.05045, 0.8418, 0.02827, 0.3347, 0.1232, 0.3083, 0.1091, 0.3418, 0.02827, 0.3833, 0.05045, 0.7797, 0.1005, 0.8083, 0.1091, 0.8418, 0.02827, 0.7968, 0.01461, 0.3083, 0.1091, 0.2797, 0.1005, 0.2968, 0.01461, 0.3418, 0.02827, 0.75, 0.09753, 0.7797, 0.1005, 0.7968, 0.01461, 0.75, 0.01, 0.2797, 0.1005, 0.25, 0.09753, 0.25, 0.01, 0.2968, 0.01461, 0.7203, 0.1005, 0.75, 0.09753, 0.75, 0.01, 0.7032, 0.01461, 0.25, 0.09753, 0.2203, 0.1005, 0.2032, 0.01461, 0.25, 0.01, 0.6917, 0.1091, 0.7203, 0.1005, 0.7032, 0.01461, 0.6582, 0.02827, 0.2203, 0.1005, 0.1917, 0.1091, 0.1582, 0.02827, 0.2032, 0.01461, 0.6653, 0.1232, 0.6917, 0.1091, 0.6582, 0.02827, 0.6167, 0.05045, 0.1917, 0.1091, 0.1653, 0.1232, 0.1167, 0.05045, 0.1582, 0.02827, 0.6422, 0.1422, 0.6653, 0.1232, 0.6167, 0.05045, 0.5803, 0.08029, 0.1653, 0.1232, 0.1422, 0.1422, 0.08029, 0.08029, 0.1167, 0.05045, 0.6232, 0.1653, 0.6422, 0.1422, 0.5803, 0.08029, 0.5504, 0.1167, 0.1422, 0.1422, 0.1232, 0.1653, 0.05045, 0.1167, 0.08029, 0.08029, 0.6091, 0.1917, 0.6232, 0.1653, 0.5504, 0.1167, 0.5283, 0.1582, 0.1232, 0.1653, 0.1091, 0.1917, 0.02827, 0.1582, 0.05045, 0.1167, 0.6005, 0.2203, 0.6091, 0.1917, 0.5283, 0.1582, 0.5146, 0.2032, 0.1091, 0.1917, 0.1005, 0.2203, 0.01461, 0.2032, 0.02827, 0.1582, 0.5975, 0.25, 0.6005, 0.2203, 0.5146, 0.2032, 0.51, 0.25, 0.1005, 0.2203, 0.09753, 0.25, 0.01, 0.25, 0.01461, 0.2032, 0.6005, 0.2797, 0.5975, 0.25, 0.51, 0.25, 0.5146, 0.2968, 0.09753, 0.25, 0.1005, 0.2797, 0.01461, 0.2968, 0.01, 0.25, 0.6091, 0.3083, 0.6005, 0.2797, 0.5146, 0.2968, 0.5283, 0.3418, 0.1005, 0.2797, 0.1091, 0.3083, 0.02827, 0.3418, 0.01461, 0.2968, 0.6232, 0.3347, 0.6091, 0.3083, 0.5283, 0.3418, 0.5504, 0.3833, 0.1091, 0.3083, 0.1232, 0.3347, 0.05045, 0.3833, 0.02827, 0.3418, 0.6422, 0.3578, 0.6232, 0.3347, 0.5504, 0.3833, 0.5803, 0.4197, 0.1232, 0.3347, 0.1422, 0.3578, 0.08029, 0.4197, 0.05045, 0.3833, 0.6653, 0.3768, 0.6422, 0.3578, 0.5803, 0.4197, 0.6167, 0.4496, 0.1422, 0.3578, 0.1653, 0.3768, 0.1167, 0.4496, 0.08029, 0.4197, 0.6917, 0.3909, 0.6653, 0.3768, 0.6167, 0.4496, 0.6582, 0.4717, 0.1653, 0.3768, 0.1917, 0.3909, 0.1582, 0.4717, 0.1167, 0.4496, 0.7203, 0.3995, 0.6917, 0.3909, 0.6582, 0.4717, 0.7032, 0.4854, 0.1917, 0.3909, 0.2203, 0.3995, 0.2032, 0.4854, 0.1582, 0.4717, 0.75, 0.4025, 0.7203, 0.3995, 0.7032, 0.4854, 0.75, 0.49, 0.2203, 0.3995, 0.25, 0.4025, 0.25, 0.49, 0.2032, 0.4854, 0.375, 0.25, 0.625, 0.25, 0.625, 0.5, 0.375, 0.5, 0.3347, 0.3768, 0.8347, 0.3768, 0.8578, 0.3578, 0.3578, 0.3578, 0.1917, 0.3909, 0.6917, 0.3909, 0.7203, 0.3995, 0.2203, 0.3995, 0.3909, 0.1917, 0.8909, 0.1917, 0.8768, 0.1653, 0.3768, 0.1653, 0.2203, 0.1005, 0.7203, 0.1005, 0.6917, 0.1091, 0.1917, 0.1091, 0.09753, 0.25, 0.5975, 0.25, 0.6005, 0.2797, 0.1005, 0.2797, 0.3578, 0.3578, 0.8578, 0.3578, 0.8768, 0.3347, 0.3768, 0.3347, 0.2203, 0.3995, 0.7203, 0.3995, 0.75, 0.4025, 0.25, 0.4025, 0.3768, 0.1653, 0.8768, 0.1653, 0.8578, 0.1422, 0.3578, 0.1422, 0.1917, 0.1091, 0.6917, 0.1091, 0.6653, 0.1232, 0.1653, 0.1232, 0.1005, 0.2797, 0.6005, 0.2797, 0.6091, 0.3083, 0.1091, 0.3083, 0.3768, 0.3347, 0.8768, 0.3347, 0.8909, 0.3083, 0.3909, 0.3083, 0.375, 0.5, 0.625, 0.5, 0.625, 0.75, 0.375, 0.75, 0.3578, 0.1422, 0.8578, 0.1422, 0.8347, 0.1232, 0.3347, 0.1232, 0.1653, 0.1232, 0.6653, 0.1232, 0.6422, 0.1422, 0.1422, 0.1422, 0.1091, 0.3083, 0.6091, 0.3083, 0.6232, 0.3347, 0.1232, 0.3347, 0.3909, 0.3083, 0.8909, 0.3083, 0.8995, 0.2797, 0.3995, 0.2797, 0.3347, 0.1232, 0.8347, 0.1232, 0.8083, 0.1091, 0.3083, 0.1091, 0.1422, 0.1422, 0.6422, 0.1422, 0.6232, 0.1653, 0.1232, 0.1653, 0.1232, 0.3347, 0.6232, 0.3347, 0.6422, 0.3578, 0.1422, 0.3578, 0.3995, 0.2797, 0.8995, 0.2797, 0.9025, 0.25, 0.4025, 0.25, 0.3083, 0.1091, 0.8083, 0.1091, 0.7797, 0.1005, 0.2797, 0.1005, 0.1232, 0.1653, 0.6232, 0.1653, 0.6091, 0.1917, 0.1091, 0.1917, 0.2797, 0.3995, 0.7797, 0.3995, 0.8083, 0.3909, 0.3083, 0.3909, 0.1422, 0.3578, 0.6422, 0.3578, 0.6653, 0.3768, 0.1653, 0.3768, 0.4025, 0.25, 0.9025, 0.25, 0.8995, 0.2203, 0.3995, 0.2203, 0.2797, 0.1005, 0.7797, 0.1005, 0.75, 0.09753, 0.25, 0.09753, 0.1091, 0.1917, 0.6091, 0.1917, 0.6005, 0.2203, 0.1005, 0.2203, 0.3083, 0.3909, 0.8083, 0.3909, 0.8347, 0.3768, 0.3347, 0.3768, 0.1653, 0.3768, 0.6653, 0.3768, 0.6917, 0.3909, 0.1917, 0.3909, 0.3995, 0.2203, 0.8995, 0.2203, 0.8909, 0.1917, 0.3909, 0.1917, 0.25, 0.09753, 0.75, 0.09753, 0.7203, 0.1005, 0.2203, 0.1005, 0.375, 0.75, 0.625, 0.75, 0.625, 1.0, 0.375, 1.0, 0.125, 0.5, 0.375, 0.5, 0.375, 0.75, 0.125, 0.75, 0.625, 0.5, 0.875, 0.5, 0.875, 0.75, 0.625, 0.75, 0.25, 0.4025, 0.75, 0.4025, 0.7797, 0.3995, 0.2797, 0.3995, 0.375, 0.0, 0.625, 0.0, 0.625, 0.25, 0.375, 0.25, 0.375, 0.25, 0.625, 0.25, 0.625, 0.5, 0.375, 0.5, 0.375, 0.5, 0.625, 0.5, 0.625, 0.75, 0.375, 0.75, 0.375, 0.75, 0.625, 0.75, 0.625, 1.0, 0.375, 1.0, 0.125, 0.5, 0.375, 0.5, 0.375, 0.75, 0.125, 0.75, 0.625, 0.5, 0.875, 0.5, 0.875, 0.75, 0.625, 0.75])
me_cube_005.materials.append(mat_material_002)
me_cube_005.materials.append(mat_material_004)
me_cube_005.materials.append(mat_material_003)
me_cube_005.materials.append(mat_material_001)
me_cube_005.use_remesh_fix_poles = True
me_cube_005.use_remesh_preserve_attributes = False
me_cube_005.update()
me_plane = bpy.data.meshes.new('Plane')
me_plane.from_pydata([(-0.5, -0.5, 0.0), (0.5, -0.5, 0.0), (-0.5, 0.5, 0.0), (0.5, 0.5, 0.0)], [], [(0, 1, 3, 2)])
_uv = me_plane.uv_layers.new(name='UVMap')
_uv.uv.foreach_set('vector', [0.0, 0.0, 1.0, 0.0, 1.0, 1.0, 0.0, 1.0])
me_plane.use_remesh_fix_poles = True
me_plane.use_remesh_preserve_attributes = False
me_plane.update()
me_cube_012 = bpy.data.meshes.new('Cube.012')
me_cube_012.from_pydata([(-1.214, -0.7193, -0.5), (-1.214, -0.7193, 0.9707), (-1.214, 0.7193, -0.5), (-1.214, 0.7193, 0.9707), (1.471, -0.7193, -0.5), (1.471, -0.7193, 0.9707), (1.471, 0.7193, -0.5), (1.471, 0.7193, 0.9707), (-1.214, 0.0, -0.5), (-1.214, 0.0, 1.236), (1.471, 0.0, -0.5), (1.471, 0.0, 1.236), (-1.214, 0.0, 1.322), (-1.214, 0.749, 1.051), (1.471, 0.749, 1.051), (1.471, 0.0, 1.322), (1.471, -0.749, 1.051), (-1.214, -0.749, 1.051), (-1.214, 0.8045, 0.9393), (1.471, 0.8045, 0.9393), (1.471, -0.8045, 0.9393), (-1.214, -0.8045, 0.9393), (1.471, 0.8342, 1.02), (-1.214, 0.8342, 1.02), (1.471, -0.8342, 1.02), (-1.214, -0.8342, 1.02), (-1.441, 0.0, 1.236), (-1.441, 0.7193, 0.9707), (1.698, 0.0, 1.236), (1.698, -0.7193, 0.9707), (-1.441, -0.7193, 0.9707), (1.698, 0.7193, 0.9707), (1.698, 0.749, 1.051), (-1.441, 0.0, 1.322), (-1.441, 0.749, 1.051), (1.698, 0.0, 1.322), (1.698, -0.749, 1.051), (-1.441, -0.749, 1.051), (1.698, 0.8045, 0.9393), (1.698, 0.8342, 1.02), (-1.441, -0.8045, 0.9393), (-1.441, -0.8342, 1.02), (-1.441, 0.8342, 1.02), (-1.441, 0.8045, 0.9393), (1.698, -0.8045, 0.9393), (1.698, -0.8342, 1.02), (0.8038, -0.1801, 1.141), (0.8038, -0.1801, 1.62), (0.8038, 0.1801, 1.141), (0.8038, 0.1801, 1.62), (1.164, -0.1801, 1.141), (1.164, -0.1801, 1.62), (1.164, 0.1801, 1.141), (1.164, 0.1801, 1.62), (-0.8531, -0.754, -0.5), (-0.8531, -0.754, 0.6134), (-0.8874, -0.7193, -0.5), (-0.8874, -0.7193, 0.6477), (-0.3433, -0.754, -0.5), (-0.3433, -0.754, 0.6134), (-0.309, -0.7193, -0.5), (-0.309, -0.7193, 0.6477), (-0.8874, -0.754, -0.5), (-0.8874, -0.754, 0.6477), (-0.309, -0.754, 0.6477), (-0.309, -0.754, -0.5), (-0.8531, -0.7298, -0.5), (-0.8531, -0.7298, 0.6134), (-0.3433, -0.7298, -0.5), (-0.3433, -0.7298, 0.6134), (0.2101, -0.7192, 0.01337), (1.25, -0.7192, 0.01337), (0.2101, -0.7192, 0.5032), (1.25, -0.7192, 0.5032), (0.2601, -0.754, 0.4532), (0.2601, -0.754, 0.06337), (1.2, -0.754, 0.06337), (1.2, -0.754, 0.4532), (0.2101, -0.754, 0.5032), (0.2101, -0.754, 0.01337), (1.25, -0.754, 0.01337), (1.25, -0.754, 0.5032), (0.2601, -0.7308, 0.4532), (0.2601, -0.7308, 0.06337), (1.2, -0.7308, 0.06337), (1.2, -0.7308, 0.4532), (0.7699, -0.699, 0.03819), (0.7699, -0.699, 0.4784), (0.7699, -0.7395, 0.03819), (0.7699, -0.7395, 0.4784), (0.7295, -0.699, 0.03819), (0.7295, -0.699, 0.4784), (0.7295, -0.7395, 0.03819), (0.7295, -0.7395, 0.4784), (0.2504, -0.7027, 0.2381), (1.249, -0.7027, 0.2381), (0.2504, -0.7431, 0.2381), (1.249, -0.7431, 0.2381), (0.2504, -0.7027, 0.2785), (1.249, -0.7027, 0.2785), (0.2504, -0.7431, 0.2785), (1.249, -0.7431, 0.2785)], [], [(8, 9, 3, 2), (2, 3, 7, 6), (10, 11, 5, 4), (4, 5, 1, 0), (8, 10, 4, 0), (19, 22, 39, 38), (7, 19, 38, 31), (2, 6, 10, 8), (6, 7, 11, 10), (0, 1, 9, 8), (15, 12, 17, 16), (14, 13, 12, 15), (18, 3, 27, 43), (14, 15, 35, 32), (7, 3, 18, 19), (20, 5, 29, 44), (21, 20, 24, 25), (19, 18, 23, 22), (16, 17, 25, 24), (13, 14, 22, 23), (24, 20, 44, 45), (3, 9, 26, 27), (1, 5, 20, 21), (17, 12, 33, 37), (26, 30, 37, 33), (28, 31, 32, 35), (27, 26, 33, 34), (32, 31, 38, 39), (29, 28, 35, 36), (27, 34, 42, 43), (37, 30, 40, 41), (29, 36, 45, 44), (22, 14, 32, 39), (12, 13, 34, 33), (9, 1, 30, 26), (25, 17, 37, 41), (16, 24, 45, 36), (15, 16, 36, 35), (21, 25, 41, 40), (11, 7, 31, 28), (13, 23, 42, 34), (5, 11, 28, 29), (23, 18, 43, 42), (1, 21, 40, 30), (46, 47, 49, 48), (48, 49, 53, 52), (52, 53, 51, 50), (50, 51, 47, 46), (48, 52, 50, 46), (53, 49, 47, 51), (62, 63, 57, 56), (56, 57, 61, 60), (60, 61, 64, 65), (55, 54, 66, 67), (59, 55, 67, 69), (61, 57, 63, 64), (54, 55, 63, 62), (59, 58, 65, 64), (58, 59, 69, 68), (55, 59, 64, 63), (66, 68, 69, 67), (60, 68, 66, 56), (65, 58, 68, 60), (56, 66, 54, 62), (70, 72, 73, 71), (75, 76, 84, 83), (71, 73, 81, 80), (72, 70, 79, 78), (73, 72, 78, 81), (70, 71, 80, 79), (75, 74, 78, 79), (76, 75, 79, 80), (77, 76, 80, 81), (74, 77, 81, 78), (83, 84, 85, 82), (76, 77, 85, 84), (74, 75, 83, 82), (77, 74, 82, 85), (86, 87, 89, 88), (88, 89, 93, 92), (92, 93, 91, 90), (90, 91, 87, 86), (88, 92, 90, 86), (93, 89, 87, 91), (94, 95, 97, 96), (96, 97, 101, 100), (100, 101, 99, 98), (98, 99, 95, 94), (96, 100, 98, 94), (101, 97, 95, 99)])
me_cube_012.polygons.foreach_set('material_index', [7, 7, 7, 7, 7, 7, 7, 7, 7, 7, 7, 7, 7, 7, 7, 7, 7, 7, 7, 7, 7, 7, 7, 7, 7, 7, 7, 7, 7, 7, 7, 7, 7, 7, 7, 7, 7, 7, 7, 7, 7, 7, 7, 7, 7, 7, 7, 7, 7, 7, 7, 7, 7, 7, 7, 7, 7, 7, 7, 7, 7, 7, 7, 7, 7, 7, 7, 7, 7, 7, 7, 7, 7, 7, 7, 7, 7, 7, 7, 7, 7, 7, 7, 7, 7, 7, 7, 7, 7, 7])
_uv = me_cube_012.uv_layers.new(name='UVMap')
_uv.uv.foreach_set('vector', [0.2459, 0.7117, 0.2459, 0.9685, 0.1395, 0.9293, 0.1395, 0.7117, 0.5505, 0.006853, 0.7681, 0.006853, 0.7681, 0.4042, 0.5505, 0.4042, 0.657, 0.9061, 0.657, 0.6492, 0.7634, 0.6884, 0.7634, 0.9061, 0.5505, 0.6355, 0.5505, 0.4179, 0.9479, 0.4179, 0.9479, 0.6355, 0.5368, 0.5915, 0.1395, 0.5915, 0.1395, 0.4851, 0.5368, 0.4851, 0.113, 0.916, 0.1258, 0.916, 0.1258, 0.9496, 0.113, 0.9496, 0.5234, 0.4378, 0.5368, 0.4378, 0.5368, 0.4714, 0.5234, 0.4714, 0.5368, 0.698, 0.1395, 0.698, 0.1395, 0.5915, 0.5368, 0.5915, 0.5505, 0.9061, 0.5505, 0.6884, 0.657, 0.6492, 0.657, 0.9061, 0.3523, 0.7117, 0.3523, 0.9293, 0.2459, 0.9685, 0.2459, 0.7117, 0.1381, 0.04044, 0.1381, 0.4378, 0.0203, 0.4378, 0.0203, 0.04044, 0.2559, 0.04044, 0.2559, 0.4378, 0.1381, 0.4378, 0.1381, 0.04044, 0.5368, 0.04044, 0.5234, 0.04044, 0.5234, 0.006853, 0.5368, 0.006853, 0.2559, 0.04044, 0.1381, 0.04044, 0.1381, 0.006853, 0.2559, 0.006853, 0.5234, 0.4378, 0.5234, 0.04044, 0.5368, 0.04044, 0.5368, 0.4378, 0.2831, 0.4378, 0.2965, 0.4378, 0.2965, 0.4714, 0.2831, 0.4714, 0.9743, 0.4515, 0.9743, 0.8489, 0.9616, 0.8489, 0.9616, 0.4515, 0.113, 0.916, 0.113, 0.5187, 0.1258, 0.5187, 0.1258, 0.916, 0.0203, 0.04044, 0.0203, 0.4378, 0.006853, 0.4378, 0.006853, 0.04044, 0.2559, 0.4378, 0.2559, 0.04044, 0.2694, 0.04044, 0.2694, 0.4378, 0.9616, 0.8489, 0.9743, 0.8489, 0.9743, 0.8824, 0.9616, 0.8824, 0.5234, 0.04044, 0.4099, 0.04044, 0.4099, 0.006853, 0.5234, 0.006853, 0.2965, 0.04044, 0.2965, 0.4378, 0.2831, 0.4378, 0.2831, 0.04044, 0.0203, 0.4378, 0.1381, 0.4378, 0.1381, 0.4714, 0.0203, 0.4714, 0.01958, 0.6085, 0.05877, 0.715, 0.04683, 0.7194, 0.006853, 0.6085, 0.7946, 0.1303, 0.8338, 0.2367, 0.8218, 0.2411, 0.7818, 0.1303, 0.05877, 0.5021, 0.01958, 0.6085, 0.006853, 0.6085, 0.04683, 0.4977, 0.8218, 0.2411, 0.8338, 0.2367, 0.8384, 0.2493, 0.8265, 0.2537, 0.8338, 0.02387, 0.7946, 0.1303, 0.7818, 0.1303, 0.8218, 0.01947, 0.05877, 0.5021, 0.04683, 0.4977, 0.05148, 0.4851, 0.06342, 0.4895, 0.04683, 0.7194, 0.05877, 0.715, 0.06342, 0.7276, 0.05148, 0.732, 0.8338, 0.02387, 0.8218, 0.01947, 0.8265, 0.006853, 0.8384, 0.01125, 0.2694, 0.04044, 0.2559, 0.04044, 0.2559, 0.006853, 0.2694, 0.006853, 0.1381, 0.4378, 0.2559, 0.4378, 0.2559, 0.4714, 0.1381, 0.4714, 0.4099, 0.04044, 0.2965, 0.04044, 0.2965, 0.006853, 0.4099, 0.006853, 0.006853, 0.4378, 0.0203, 0.4378, 0.0203, 0.4714, 0.006853, 0.4714, 0.0203, 0.04044, 0.006853, 0.04044, 0.006853, 0.006853, 0.0203, 0.006853, 0.1381, 0.04044, 0.0203, 0.04044, 0.0203, 0.006853, 0.1381, 0.006853, 0.9743, 0.4515, 0.9616, 0.4515, 0.9616, 0.4179, 0.9743, 0.4179, 0.4099, 0.4378, 0.5234, 0.4378, 0.5234, 0.4714, 0.4099, 0.4714, 0.2559, 0.4378, 0.2694, 0.4378, 0.2694, 0.4714, 0.2559, 0.4714, 0.2965, 0.4378, 0.4099, 0.4378, 0.4099, 0.4714, 0.2965, 0.4714, 0.1258, 0.5187, 0.113, 0.5187, 0.113, 0.4851, 0.1258, 0.4851, 0.2965, 0.04044, 0.2831, 0.04044, 0.2831, 0.006853, 0.2965, 0.006853, 0.8304, 0.7025, 0.8304, 0.7734, 0.7771, 0.7734, 0.7771, 0.7025, 0.8304, 0.8976, 0.8304, 0.8267, 0.8837, 0.8267, 0.8837, 0.8976, 0.937, 0.7025, 0.937, 0.7734, 0.8837, 0.7734, 0.8837, 0.7025, 0.8837, 0.7025, 0.8837, 0.7734, 0.8304, 0.7734, 0.8304, 0.7025, 0.8304, 0.6492, 0.8837, 0.6492, 0.8837, 0.7025, 0.8304, 0.7025, 0.8837, 0.8267, 0.8304, 0.8267, 0.8304, 0.7734, 0.8837, 0.7734, 0.988, 0.8432, 0.988, 0.6733, 0.9931, 0.6733, 0.9931, 0.8432, 0.9517, 0.353, 0.7818, 0.353, 0.7818, 0.2675, 0.9517, 0.2675, 0.9931, 0.4179, 0.9931, 0.5877, 0.988, 0.5877, 0.988, 0.4179, 0.366, 0.8976, 0.5355, 0.8952, 0.5354, 0.8989, 0.368, 0.8994, 0.3664, 0.9776, 0.366, 0.8976, 0.368, 0.8994, 0.3682, 0.9758, 0.9931, 0.5877, 0.9931, 0.6733, 0.988, 0.6733, 0.988, 0.5877, 0.4465, 0.8815, 0.4465, 0.7167, 0.4516, 0.7117, 0.4516, 0.8815, 0.3711, 0.7167, 0.3711, 0.8815, 0.366, 0.8815, 0.366, 0.7117, 0.5355, 0.9792, 0.3664, 0.9776, 0.3682, 0.9758, 0.5355, 0.9755, 0.4465, 0.7167, 0.3711, 0.7167, 0.366, 0.7117, 0.4516, 0.7117, 0.5354, 0.8989, 0.5355, 0.9755, 0.3682, 0.9758, 0.368, 0.8994, 0.8949, 0.09244, 0.8934, 0.08737, 0.8934, 0.01193, 0.8949, 0.006853, 0.8898, 0.09244, 0.8898, 0.08737, 0.8934, 0.08737, 0.8949, 0.09244, 0.8949, 0.006853, 0.8934, 0.01193, 0.8898, 0.01193, 0.8898, 0.006853, 0.006853, 0.7457, 0.07933, 0.7457, 0.07933, 0.8995, 0.006853, 0.8995, 0.5285, 0.712, 0.5285, 0.8599, 0.5268, 0.8581, 0.5268, 0.7138, 0.09418, 0.7839, 0.09418, 0.7114, 0.09932, 0.7114, 0.09932, 0.7839, 0.09418, 0.5576, 0.09418, 0.4851, 0.09932, 0.4851, 0.09932, 0.5576, 0.09418, 0.7114, 0.09418, 0.5576, 0.09932, 0.5576, 0.09932, 0.7114, 0.09418, 0.9377, 0.09418, 0.7839, 0.09932, 0.7839, 0.09932, 0.9377, 0.7845, 0.9187, 0.7845, 0.9764, 0.7771, 0.9838, 0.7771, 0.9113, 0.9235, 0.9187, 0.7845, 0.9187, 0.7771, 0.9113, 0.9309, 0.9113, 0.9235, 0.9764, 0.9235, 0.9187, 0.9309, 0.9113, 0.9309, 0.9838, 0.7845, 0.9764, 0.9235, 0.9764, 0.9309, 0.9838, 0.7771, 0.9838, 0.5268, 0.7138, 0.5268, 0.8581, 0.4671, 0.8583, 0.4671, 0.7136, 0.5285, 0.8599, 0.4653, 0.8603, 0.4671, 0.8583, 0.5268, 0.8581, 0.4653, 0.7117, 0.5285, 0.712, 0.5268, 0.7138, 0.4671, 0.7136, 0.4653, 0.8603, 0.4653, 0.7117, 0.4671, 0.7136, 0.4671, 0.8583, 0.7878, 0.3847, 0.853, 0.3847, 0.853, 0.3907, 0.7878, 0.3907, 0.7878, 0.3667, 0.853, 0.3667, 0.853, 0.3727, 0.7878, 0.3727, 0.7878, 0.3727, 0.853, 0.3727, 0.853, 0.3787, 0.7878, 0.3787, 0.7878, 0.3787, 0.853, 0.3787, 0.853, 0.3847, 0.7878, 0.3847, 0.7818, 0.3847, 0.7818, 0.3787, 0.7878, 0.3787, 0.7878, 0.3847, 0.853, 0.3727, 0.859, 0.3727, 0.859, 0.3787, 0.853, 0.3787, 0.8581, 0.01284, 0.8581, 0.1606, 0.8521, 0.1606, 0.8521, 0.01284, 0.8761, 0.01284, 0.8761, 0.1606, 0.8701, 0.1606, 0.8701, 0.01284, 0.8701, 0.01284, 0.8701, 0.1606, 0.8641, 0.1606, 0.8641, 0.01284, 0.8641, 0.01284, 0.8641, 0.1606, 0.8581, 0.1606, 0.8581, 0.01284, 0.8701, 0.006853, 0.8701, 0.01284, 0.8641, 0.01284, 0.8641, 0.006853, 0.8701, 0.1606, 0.8701, 0.1666, 0.8641, 0.1666, 0.8641, 0.1606])
me_cube_012.materials.append(mat_material_006)
me_cube_012.materials.append(mat_material_005)
me_cube_012.materials.append(mat_material_007)
me_cube_012.materials.append(mat_material_008)
me_cube_012.materials.append(mat_material_009)
me_cube_012.materials.append(mat_material_010)
me_cube_012.materials.append(mat_material_011)
me_cube_012.materials.append(mat_baked)
me_cube_012.use_remesh_fix_poles = True
me_cube_012.use_remesh_preserve_attributes = False
me_cube_012.update()

# ---- objects
ob_camera = bpy.data.objects.new('Camera', cam_camera)
ob_empty = bpy.data.objects.new('Empty', None)
ob_cube = bpy.data.objects.new('Cube', me_cube_003)
ob_cube_001 = bpy.data.objects.new('Cube.001', me_cube_005)
ob_plane = bpy.data.objects.new('Plane', me_plane)
ob_point = bpy.data.objects.new('Point', light_point)
ob_cube_002 = bpy.data.objects.new('Cube.002', me_cube_012)

# ---- transforms, parenting, visibility, modifiers, constraints
ob_camera.location = (7.359, -6.926, 4.958)
ob_camera.rotation_euler = (1.109, 0.0, 0.8149)
ob_camera.lock_rotations_4d = False
ob_camera.empty_display_type = 'ARROWS'
ob_camera.color = (0.0, 0.0, 0.0, 0.0)
ob_camera.display_type = 'WIRE'
ob_camera.lineart.crease_threshold = 0.0
ob_empty.location = (-3.609, 0.0, -1.324)
ob_empty.rotation_euler = (1.571, -0.0, -0.0)
ob_empty.empty_display_type = 'IMAGE'
ob_empty.empty_display_size = 8.82
ob_empty.empty_image_offset = (-0.2834, -0.2834)
ob_cube.location = (-3.88, 0.0, 1.234)
_m = ob_cube.modifiers.new('Auto Smooth', 'NODES')
_m.node_group = ng_auto_smooth
_gi = [s.identifier for s in ng_auto_smooth.interface.items_tree if s.item_type == 'SOCKET' and s.in_out == 'INPUT']
_m[_gi[1]] = 0.5236  # Angle
ob_cube_001.location = (-0.1117, 0.0, 0.0)
ob_cube_001.scale = (0.548, 0.548, 0.548)
_m = ob_cube_001.modifiers.new('Auto Smooth', 'NODES')
_m.node_group = ng_auto_smooth
_gi = [s.identifier for s in ng_auto_smooth.interface.items_tree if s.item_type == 'SOCKET' and s.in_out == 'INPUT']
_m[_gi[1]] = 0.5236  # Angle
ob_plane.location = (-0.1796, -0.09589, -0.02515)
ob_plane.scale = (4.964, 4.964, 4.964)
ob_point.location = (-0.1022, -1.237, 1.452)
ob_cube_002.location = (-0.4035, 0.02144, -2.373)

# ---- collection membership
col_collection.objects.link(ob_camera)
col_collection.objects.link(ob_empty)
col_collection.objects.link(ob_cube)
col_collection.objects.link(ob_cube_001)
col_collection.objects.link(ob_plane)
col_collection.objects.link(ob_point)
col_collection.objects.link(ob_cube_002)

# ---- scene / render settings (as saved in the file)
scene.camera = ob_camera
scene.frame_start = 1; scene.frame_end = 250; scene.frame_set(128)
scene.render.engine = 'CYCLES'
scene.cycles.use_denoising = False
scene.cycles.samples = 128
scene.cycles.sampling_pattern = 'TABULATED_SOBOL'
scene.cycles.use_adaptive_sampling = False
scene.cycles.use_light_tree = False
scene.cycles.bake_type = 'DIFFUSE'
scene.view_settings.view_transform = 'Filmic'
bpy.context.view_layer.update()
